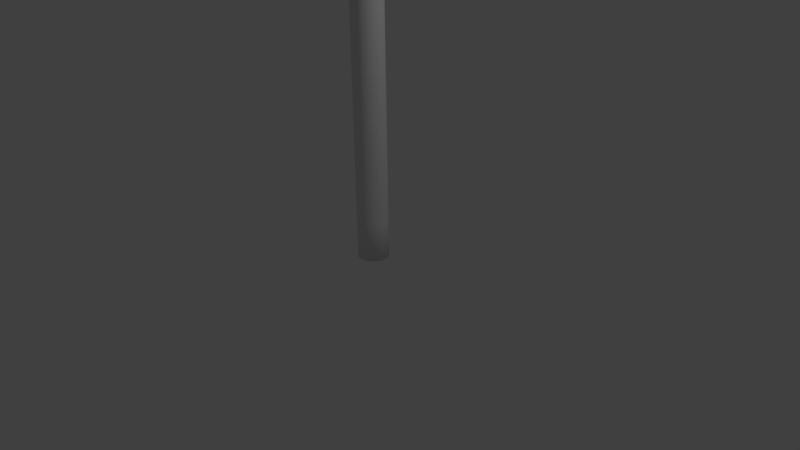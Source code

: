# Source: pipe.blend  (saved by Blender 2.77.0; exported with 4.5.12 LTS)
import bpy
from mathutils import Matrix  # noqa: F401  (used for matrix-valued properties, if any)

bpy.ops.wm.read_factory_settings(use_empty=True)
scene = bpy.context.scene
scene.name = 'Scene'

# ---- collections
col_collection_1 = bpy.data.collections.new('Collection 1'); scene.collection.children.link(col_collection_1)

# ---- world
world_world = bpy.data.worlds.new('World'); scene.world = world_world
world_world.color = (0.05088, 0.05088, 0.05088)
world_world.use_sun_shadow = False
world_world.sun_shadow_jitter_overblur = 0.0
world_world.cycles.sampling_method = 'MANUAL'

# ---- cameras
cam_camera = bpy.data.cameras.new('Camera')
cam_camera.clip_end = 100.0
cam_camera.lens = 35.0
cam_camera.sensor_width = 32.0
cam_camera.sensor_height = 18.0
cam_camera.ortho_scale = 7.314
cam_camera.dof.focus_distance = 0.0
cam_camera.dof.aperture_fstop = 128.0

# ---- lights
light_lamp = bpy.data.lights.new('Lamp', 'POINT')
light_lamp.transmission_factor = 0.0
light_lamp.cutoff_distance = 30.0
light_lamp.energy = 100.0
light_lamp.shadow_buffer_clip_start = 1.001
light_lamp.shadow_soft_size = 0.1
light_lamp.shadow_maximum_resolution = 0.006
light_lamp.use_absolute_resolution = True

# ---- meshes
me_cylinder_001 = bpy.data.meshes.new('Cylinder.001')
me_cylinder_001.from_pydata([(0.0, 1.0, -1.0), (0.3827, 0.9239, -1.0), (0.7071, 0.7071, -1.0), (0.7071, 0.7071, 1.0), (0.9239, 0.3827, -1.0), (0.9239, 0.3827, 1.0), (1.0, -4.371e-08, -1.0), (1.0, -4.371e-08, 1.0), (0.9239, -0.3827, -1.0), (0.9239, -0.3827, 1.0), (0.7071, -0.7071, -1.0), (0.3827, -0.9239, -1.0), (1.51e-07, -1.0, -1.0), (-0.3827, -0.9239, -1.0), (-0.7071, -0.7071, -1.0), (-0.7071, -0.7071, 1.0), (-0.9239, -0.3827, -1.0), (-1.0, 1.192e-08, -1.0), (-1.0, 1.192e-08, 1.0), (-0.9239, 0.3827, -1.0), (-0.7071, 0.7071, -1.0), (-0.7071, 0.7071, 1.0), (-0.3827, 0.9239, -1.0), (0.0, 1.0, 1.0), (0.0, 1.0, 3.0), (0.3827, 0.9239, 1.0), (0.3827, 0.9239, 3.0), (0.9239, 0.3827, 3.0), (1.0, -4.371e-08, 3.0), (0.9239, -0.3827, 3.0), (0.7071, -0.7071, 1.0), (0.7071, -0.7071, 3.0), (0.3827, -0.9239, 1.0), (1.51e-07, -1.0, 1.0), (-0.3827, -0.9239, 1.0), (-0.9239, -0.3827, 1.0), (-0.9239, -0.3827, 3.0), (-0.9239, 0.3827, 1.0), (-0.9239, 0.3827, 3.0), (-0.7071, 0.7071, 3.0), (-0.3827, 0.9239, 1.0), (0.3827, 0.9239, 5.0), (0.7071, 0.7071, 3.0), (0.7071, 0.7071, 5.0), (0.9239, 0.3827, 5.0), (1.0, -4.371e-08, 5.0), (0.9239, -0.3827, 5.0), (0.3827, -0.9239, 3.0), (0.3827, -0.9239, 5.0), (1.51e-07, -1.0, 3.0), (1.51e-07, -1.0, 5.0), (-0.3827, -0.9239, 3.0), (-0.7071, -0.7071, 3.0), (-0.9239, -0.3827, 5.0), (-1.0, 1.192e-08, 3.0), (-0.9239, 0.3827, 5.0), (-0.3827, 0.9239, 3.0), (-0.3827, 0.9239, 5.0), (0.0, 1.0, 5.0), (0.0, 1.0, 7.0), (0.7071, 0.7071, 7.0), (0.9239, -0.3827, 7.0), (0.7071, -0.7071, 5.0), (0.3827, -0.9239, 7.0), (-0.3827, -0.9239, 5.0), (-0.7071, -0.7071, 5.0), (-1.0, 1.192e-08, 5.0), (-1.0, 1.192e-08, 7.0), (-0.9239, 0.3827, 7.0), (-0.7071, 0.7071, 5.0), (0.0, 1.0, 9.0), (0.3827, 0.9239, 7.0), (0.7071, 0.7071, 9.0), (0.9239, 0.3827, 7.0), (0.9239, 0.3827, 9.0), (1.0, -4.371e-08, 7.0), (1.0, -4.371e-08, 9.0), (0.9239, -0.3827, 9.0), (0.7071, -0.7071, 7.0), (0.7071, -0.7071, 9.0), (1.51e-07, -1.0, 7.0), (-0.3827, -0.9239, 7.0), (-0.7071, -0.7071, 7.0), (-0.7071, -0.7071, 9.0), (-0.9239, -0.3827, 7.0), (-0.9239, 0.3827, 9.0), (-0.7071, 0.7071, 7.0), (-0.7071, 0.7071, 9.0), (-0.3827, 0.9239, 7.0), (-0.3827, 0.9239, 9.0), (0.3827, 0.9239, 9.0), (0.7071, 0.7071, 11.0), (0.9239, -0.3827, 11.0), (0.3827, -0.9239, 9.0), (0.3827, -0.9239, 11.0), (1.51e-07, -1.0, 9.0), (-0.3827, -0.9239, 9.0), (-0.3827, -0.9239, 11.0), (-0.7071, -0.7071, 11.0), (-0.9239, -0.3827, 9.0), (-0.9239, -0.3827, 11.0), (-1.0, 1.192e-08, 9.0), (-1.0, 1.192e-08, 11.0), (-0.9239, 0.3827, 11.0), (-0.3827, 0.9239, 11.0), (0.0, 1.0, 11.0), (0.3827, 0.9239, 11.0), (0.3827, 0.9239, 13.0), (0.9239, 0.3827, 11.0), (1.0, -4.371e-08, 11.0), (1.0, -4.371e-08, 13.0), (0.9239, -0.3827, 13.0), (0.7071, -0.7071, 11.0), (0.7071, -0.7071, 13.0), (0.3827, -0.9239, 13.0), (1.51e-07, -1.0, 11.0), (-0.3827, -0.9239, 13.0), (-0.7071, -0.7071, 13.0), (-1.0, 1.192e-08, 13.0), (-0.9239, 0.3827, 13.0), (-0.7071, 0.7071, 11.0), (0.0, 1.0, 13.0), (0.7071, 0.7071, 13.0), (0.7071, 0.7071, 15.0), (0.9239, 0.3827, 13.0), (0.9239, 0.3827, 15.0), (0.3827, -0.9239, 15.0), (1.51e-07, -1.0, 13.0), (1.51e-07, -1.0, 15.0), (-0.7071, -0.7071, 15.0), (-0.9239, -0.3827, 13.0), (-1.0, 1.192e-08, 15.0), (-0.9239, 0.3827, 15.0), (-0.7071, 0.7071, 13.0), (-0.3827, 0.9239, 13.0), (-0.3827, 0.9239, 15.0), (0.0, 1.0, 15.0), (0.3827, 0.9239, 15.0), (1.0, -4.371e-08, 15.0), (0.9239, -0.3827, 15.0), (0.7071, -0.7071, 15.0), (0.7071, -0.7071, 17.0), (-0.3827, -0.9239, 15.0), (-0.9239, -0.3827, 15.0), (-0.7071, 0.7071, 15.0), (-0.7071, 0.7071, 17.0), (-0.3827, 0.9239, 17.0), (0.0, 1.0, 17.0), (0.3827, 0.9239, 17.0), (0.3827, 0.9239, 19.0), (0.7071, 0.7071, 17.0), (0.7071, 0.7071, 19.0), (0.9239, 0.3827, 17.0), (0.9239, 0.3827, 19.0), (1.0, -4.371e-08, 17.0), (1.0, -4.371e-08, 19.0), (0.9239, -0.3827, 17.0), (0.7071, -0.7071, 19.0), (0.3827, -0.9239, 17.0), (1.51e-07, -1.0, 17.0), (-0.3827, -0.9239, 17.0), (-0.3827, -0.9239, 19.0), (-0.7071, -0.7071, 17.0), (-0.9239, -0.3827, 17.0), (-0.9239, -0.3827, 19.0), (-1.0, 1.192e-08, 17.0), (-0.9239, 0.3827, 17.0), (-0.9239, 0.3827, 19.0), (-0.7071, 0.7071, 19.0), (-0.3827, 0.9239, 19.0), (0.0, 1.0, 19.0), (0.7071, 0.7071, 21.0), (0.9239, 0.3827, 21.0), (1.0, -4.371e-08, 21.0), (0.9239, -0.3827, 19.0), (0.9239, -0.3827, 21.0), (0.7071, -0.7071, 21.0), (0.3827, -0.9239, 19.0), (1.51e-07, -1.0, 19.0), (1.51e-07, -1.0, 21.0), (-0.7071, -0.7071, 19.0), (-0.9239, -0.3827, 21.0), (-1.0, 1.192e-08, 19.0), (-1.0, 1.192e-08, 21.0), (-0.7071, 0.7071, 21.0), (-0.3827, 0.9239, 21.0), (0.0, 1.0, 21.0), (0.3827, 0.9239, 21.0), (0.3827, 0.9239, 23.0), (1.0, -4.371e-08, 23.0), (0.7071, -0.7071, 23.0), (0.3827, -0.9239, 21.0), (0.3827, -0.9239, 23.0), (-0.3827, -0.9239, 21.0), (-0.3827, -0.9239, 23.0), (-0.7071, -0.7071, 21.0), (-0.7071, -0.7071, 23.0), (-0.9239, 0.3827, 21.0), (-0.7071, 0.7071, 23.0), (-0.3827, 0.9239, 23.0), (0.0, 1.0, 23.0), (0.0, 1.0, 25.0), (0.3827, 0.9239, 25.0), (0.7071, 0.7071, 23.0), (0.9239, 0.3827, 23.0), (0.9239, 0.3827, 25.0), (1.0, -4.371e-08, 25.0), (0.9239, -0.3827, 23.0), (0.7071, -0.7071, 25.0), (1.51e-07, -1.0, 23.0), (1.51e-07, -1.0, 25.0), (-0.3827, -0.9239, 25.0), (-0.9239, -0.3827, 23.0), (-0.9239, -0.3827, 25.0), (-1.0, 1.192e-08, 23.0), (-0.9239, 0.3827, 23.0), (0.0, 1.0, 27.0), (0.3827, 0.9239, 27.0), (0.7071, 0.7071, 25.0), (0.9239, 0.3827, 27.0), (1.0, -4.371e-08, 27.0), (0.9239, -0.3827, 25.0), (0.3827, -0.9239, 25.0), (0.3827, -0.9239, 27.0), (1.51e-07, -1.0, 27.0), (-0.7071, -0.7071, 25.0), (-1.0, 1.192e-08, 25.0), (-0.9239, 0.3827, 25.0), (-0.7071, 0.7071, 25.0), (-0.7071, 0.7071, 27.0), (-0.3827, 0.9239, 25.0), (0.0, 1.0, 29.0), (0.7071, 0.7071, 27.0), (0.7071, 0.7071, 29.0), (1.0, -4.371e-08, 29.0), (0.9239, -0.3827, 27.0), (0.9239, -0.3827, 29.0), (0.7071, -0.7071, 27.0), (0.7071, -0.7071, 29.0), (-0.3827, -0.9239, 27.0), (-0.3827, -0.9239, 29.0), (-0.7071, -0.7071, 27.0), (-0.9239, -0.3827, 27.0), (-1.0, 1.192e-08, 27.0), (-0.9239, 0.3827, 27.0), (-0.7071, 0.7071, 29.0), (-0.3827, 0.9239, 27.0), (0.3827, 0.9239, 29.0), (0.9239, 0.3827, 29.0), (0.9239, 0.3827, 31.0), (0.9239, -0.3827, 31.0), (0.7071, -0.7071, 31.0), (0.3827, -0.9239, 29.0), (0.3827, -0.9239, 31.0), (1.51e-07, -1.0, 29.0), (1.51e-07, -1.0, 31.0), (-0.7071, -0.7071, 29.0), (-0.7071, -0.7071, 31.0), (-0.9239, -0.3827, 29.0), (-1.0, 1.192e-08, 29.0), (-1.0, 1.192e-08, 31.0), (-0.9239, 0.3827, 29.0), (-0.7071, 0.7071, 31.0), (-0.3827, 0.9239, 29.0), (0.0, 1.0, 31.0), (0.0, 1.0, 33.0), (0.3827, 0.9239, 31.0), (0.3827, 0.9239, 33.0), (0.7071, 0.7071, 31.0), (0.9239, 0.3827, 33.0), (1.0, -4.371e-08, 31.0), (0.7071, -0.7071, 33.0), (0.3827, -0.9239, 33.0), (-0.3827, -0.9239, 31.0), (-0.9239, -0.3827, 31.0), (-0.9239, -0.3827, 33.0), (-0.9239, 0.3827, 31.0), (-0.9239, 0.3827, 33.0), (-0.3827, 0.9239, 31.0), (-0.3827, 0.9239, 33.0), (0.7071, 0.7071, 33.0), (0.7071, 0.7071, 35.0), (0.9239, 0.3827, 35.0), (1.0, -4.371e-08, 33.0), (0.9239, -0.3827, 33.0), (0.9239, -0.3827, 35.0), (0.7071, -0.7071, 35.0), (1.51e-07, -1.0, 33.0), (-0.3827, -0.9239, 33.0), (-0.3827, -0.9239, 35.0), (-0.7071, -0.7071, 33.0), (-1.0, 1.192e-08, 33.0), (-1.0, 1.192e-08, 35.0), (-0.9239, 0.3827, 35.0), (-0.7071, 0.7071, 33.0), (-0.7071, 0.7071, 35.0), (0.0, 1.0, 35.0), (0.3827, 0.9239, 35.0), (0.3827, 0.9239, 37.0), (0.7071, 0.7071, 37.0), (0.9239, 0.3827, 37.0), (1.0, -4.371e-08, 35.0), (0.9239, -0.3827, 37.0), (0.7071, -0.7071, 37.0), (0.3827, -0.9239, 35.0), (1.51e-07, -1.0, 35.0), (1.51e-07, -1.0, 37.0), (-0.3827, -0.9239, 37.0), (-0.7071, -0.7071, 35.0), (-0.7071, -0.7071, 37.0), (-0.9239, -0.3827, 35.0), (-1.0, 1.192e-08, 37.0), (-0.9239, 0.3827, 37.0), (-0.7071, 0.7071, 37.0), (-0.3827, 0.9239, 35.0), (-0.3827, 0.9239, 37.0), (0.0, 1.0, 37.0), (0.0, 1.0, 39.0), (0.3827, 0.9239, 39.0), (0.7071, 0.7071, 39.0), (0.9239, 0.3827, 39.0), (1.0, -4.371e-08, 37.0), (1.0, -4.371e-08, 39.0), (0.9239, -0.3827, 39.0), (0.7071, -0.7071, 39.0), (0.3827, -0.9239, 37.0), (0.3827, -0.9239, 39.0), (1.51e-07, -1.0, 39.0), (-0.3827, -0.9239, 39.0), (-0.7071, -0.7071, 39.0), (-0.9239, -0.3827, 37.0), (-0.9239, -0.3827, 39.0), (-1.0, 1.192e-08, 39.0), (-0.9239, 0.3827, 39.0), (-0.7071, 0.7071, 39.0), (-0.3827, 0.9239, 39.0), (0.3827, 0.9239, 41.0), (-1.947e-06, 1.0, 41.0), (0.7071, 0.7071, 41.0), (0.9239, 0.3827, 41.0), (1.0, -4.371e-08, 41.0), (0.9239, -0.3827, 41.0), (0.7071, -0.7071, 41.0), (0.3827, -0.9239, 41.0), (-1.796e-06, -1.0, 41.0), (-0.3827, -0.9239, 41.0), (-0.7071, -0.7071, 41.0), (-0.9239, -0.3827, 41.0), (-1.0, 1.192e-08, 41.0), (-0.9239, 0.3827, 41.0), (-0.7071, 0.7071, 41.0), (-0.3827, 0.9239, 41.0), (0.3827, 0.9239, 43.0), (1.947e-06, 1.0, 43.0), (0.7071, 0.7071, 43.0), (0.9239, 0.3827, 43.0), (1.0, -4.371e-08, 43.0), (0.9239, -0.3827, 43.0), (0.7071, -0.7071, 43.0), (0.3827, -0.9239, 43.0), (2.098e-06, -1.0, 43.0), (-0.3827, -0.9239, 43.0), (-0.7071, -0.7071, 43.0), (-0.9239, -0.3827, 43.0), (-1.0, 1.192e-08, 43.0), (-0.9239, 0.3827, 43.0), (-0.7071, 0.7071, 43.0), (-0.3827, 0.9239, 43.0), (0.3827, 0.9239, 45.0), (8.761e-06, 1.0, 45.0), (0.7071, 0.7071, 45.0), (0.9239, 0.3827, 45.0), (1.0, -4.371e-08, 45.0), (0.9239, -0.3827, 45.0), (0.7071, -0.7071, 45.0), (0.3827, -0.9239, 45.0), (8.912e-06, -1.0, 45.0), (-0.3827, -0.9239, 45.0), (-0.7071, -0.7071, 45.0), (-0.9239, -0.3827, 45.0), (-1.0, 1.192e-08, 45.0), (-0.9239, 0.3827, 45.0), (-0.7071, 0.7071, 45.0), (-0.3827, 0.9239, 45.0), (0.3827, 0.9239, 47.0), (4.867e-06, 1.0, 47.0), (0.7071, 0.7071, 47.0), (0.9239, 0.3827, 47.0), (1.0, -4.371e-08, 47.0), (0.9239, -0.3827, 47.0), (0.7071, -0.7071, 47.0), (0.3827, -0.9239, 47.0), (5.018e-06, -1.0, 47.0), (-0.3827, -0.9239, 47.0), (-0.7071, -0.7071, 47.0), (-0.9239, -0.3827, 47.0), (-1.0, 1.192e-08, 47.0), (-0.9239, 0.3827, 47.0), (-0.7071, 0.7071, 47.0), (-0.3827, 0.9239, 47.0), (0.3827, 0.9239, 49.0), (9.735e-06, 1.0, 49.0), (0.7071, 0.7071, 49.0), (0.9239, 0.3827, 49.0), (1.0, -4.371e-08, 49.0), (0.9239, -0.3827, 49.0), (0.7071, -0.7071, 49.0), (0.3827, -0.9239, 49.0), (9.886e-06, -1.0, 49.0), (-0.3827, -0.9239, 49.0), (-0.7071, -0.7071, 49.0), (-0.9239, -0.3827, 49.0), (-1.0, 1.192e-08, 49.0), (-0.9239, 0.3827, 49.0), (-0.7071, 0.7071, 49.0), (-0.3827, 0.9239, 49.0), (0.3827, 0.9239, 51.0), (7.788e-06, 1.0, 51.0), (0.7071, 0.7071, 51.0), (0.9239, 0.3827, 51.0), (1.0, -4.371e-08, 51.0), (0.9239, -0.3827, 51.0), (0.7071, -0.7071, 51.0), (0.3827, -0.9239, 51.0), (7.939e-06, -1.0, 51.0), (-0.3827, -0.9239, 51.0), (-0.7071, -0.7071, 51.0), (-0.9239, -0.3827, 51.0), (-1.0, 1.192e-08, 51.0), (-0.9239, 0.3827, 51.0), (-0.7071, 0.7071, 51.0), (-0.3827, 0.9239, 51.0), (0.3827, 0.9239, 53.0), (1.947e-06, 1.0, 53.0), (0.7071, 0.7071, 53.0), (0.9239, 0.3827, 53.0), (1.0, -4.371e-08, 53.0), (0.9239, -0.3827, 53.0), (0.7071, -0.7071, 53.0), (0.3827, -0.9239, 53.0), (2.098e-06, -1.0, 53.0), (-0.3827, -0.9239, 53.0), (-0.7071, -0.7071, 53.0), (-0.9239, -0.3827, 53.0), (-1.0, 1.192e-08, 53.0), (-0.9239, 0.3827, 53.0), (-0.7071, 0.7071, 53.0), (-0.3827, 0.9239, 53.0), (0.3827, 0.9239, 55.0), (1.947e-06, 1.0, 55.0), (0.7071, 0.7071, 55.0), (0.9239, 0.3827, 55.0), (1.0, -4.371e-08, 55.0), (0.9239, -0.3827, 55.0), (0.7071, -0.7071, 55.0), (0.3827, -0.9239, 55.0), (2.098e-06, -1.0, 55.0), (-0.3827, -0.9239, 55.0), (-0.7071, -0.7071, 55.0), (-0.9239, -0.3827, 55.0), (-1.0, 1.192e-08, 55.0), (-0.9239, 0.3827, 55.0), (-0.7071, 0.7071, 55.0), (-0.3827, 0.9239, 55.0), (0.3827, 0.9239, 57.0), (-3.894e-06, 1.0, 57.0), (0.7071, 0.7071, 57.0), (0.9239, 0.3827, 57.0), (1.0, -4.371e-08, 57.0), (0.9239, -0.3827, 57.0), (0.7071, -0.7071, 57.0), (0.3827, -0.9239, 57.0), (-3.743e-06, -1.0, 57.0), (-0.3827, -0.9239, 57.0), (-0.7071, -0.7071, 57.0), (-0.9239, -0.3827, 57.0), (-1.0, 1.192e-08, 57.0), (-0.9239, 0.3827, 57.0), (-0.7071, 0.7071, 57.0), (-0.3827, 0.9239, 57.0), (0.3827, 0.9239, 59.0), (-7.788e-06, 1.0, 59.0), (0.7071, 0.7071, 59.0), (0.9239, 0.3827, 59.0), (1.0, -4.371e-08, 59.0), (0.9239, -0.3827, 59.0), (0.7071, -0.7071, 59.0), (0.3827, -0.9239, 59.0), (-7.637e-06, -1.0, 59.0), (-0.3827, -0.9239, 59.0), (-0.7071, -0.7071, 59.0), (-0.9239, -0.3827, 59.0), (-1.0, 1.192e-08, 59.0), (-0.9239, 0.3827, 59.0), (-0.7071, 0.7071, 59.0), (-0.3827, 0.9239, 59.0), (0.3827, 0.9239, 61.0), (-9.735e-06, 1.0, 61.0), (0.7071, 0.7071, 61.0), (0.9239, 0.3827, 61.0), (1.0, -4.371e-08, 61.0), (0.9239, -0.3827, 61.0), (0.7071, -0.7071, 61.0), (0.3827, -0.9239, 61.0), (-9.584e-06, -1.0, 61.0), (-0.3827, -0.9239, 61.0), (-0.7071, -0.7071, 61.0), (-0.9239, -0.3827, 61.0), (-1.0, 1.192e-08, 61.0), (-0.9239, 0.3827, 61.0), (-0.7071, 0.7071, 61.0), (-0.3827, 0.9239, 61.0), (0.3827, 0.9239, 63.0), (-5.841e-06, 1.0, 63.0), (0.7071, 0.7071, 63.0), (0.9239, 0.3827, 63.0), (1.0, -4.371e-08, 63.0), (0.9239, -0.3827, 63.0), (0.7071, -0.7071, 63.0), (0.3827, -0.9239, 63.0), (-5.69e-06, -1.0, 63.0), (-0.3827, -0.9239, 63.0), (-0.7071, -0.7071, 63.0), (-0.9239, -0.3827, 63.0), (-1.0, 1.192e-08, 63.0), (-0.9239, 0.3827, 63.0), (-0.7071, 0.7071, 63.0), (-0.3827, 0.9239, 63.0)], [], [(0, 23, 25, 1), (1, 25, 3, 2), (2, 3, 5, 4), (4, 5, 7, 6), (6, 7, 9, 8), (8, 9, 30, 10), (10, 30, 32, 11), (11, 32, 33, 12), (12, 33, 34, 13), (13, 34, 15, 14), (14, 15, 35, 16), (16, 35, 18, 17), (17, 18, 37, 19), (19, 37, 21, 20), (20, 21, 40, 22), (22, 40, 23, 0), (0, 1, 2, 4, 6, 8, 10, 11, 12, 13, 14, 16, 17, 19, 20, 22), (23, 24, 26, 25), (25, 26, 42, 3), (3, 42, 27, 5), (5, 27, 28, 7), (7, 28, 29, 9), (9, 29, 31, 30), (30, 31, 47, 32), (32, 47, 49, 33), (33, 49, 51, 34), (34, 51, 52, 15), (15, 52, 36, 35), (35, 36, 54, 18), (18, 54, 38, 37), (37, 38, 39, 21), (21, 39, 56, 40), (40, 56, 24, 23), (24, 58, 41, 26), (26, 41, 43, 42), (42, 43, 44, 27), (27, 44, 45, 28), (28, 45, 46, 29), (29, 46, 62, 31), (31, 62, 48, 47), (47, 48, 50, 49), (49, 50, 64, 51), (51, 64, 65, 52), (52, 65, 53, 36), (36, 53, 66, 54), (54, 66, 55, 38), (38, 55, 69, 39), (39, 69, 57, 56), (56, 57, 58, 24), (58, 59, 71, 41), (41, 71, 60, 43), (43, 60, 73, 44), (44, 73, 75, 45), (45, 75, 61, 46), (46, 61, 78, 62), (62, 78, 63, 48), (48, 63, 80, 50), (50, 80, 81, 64), (64, 81, 82, 65), (65, 82, 84, 53), (53, 84, 67, 66), (66, 67, 68, 55), (55, 68, 86, 69), (69, 86, 88, 57), (57, 88, 59, 58), (59, 70, 90, 71), (71, 90, 72, 60), (60, 72, 74, 73), (73, 74, 76, 75), (75, 76, 77, 61), (61, 77, 79, 78), (78, 79, 93, 63), (63, 93, 95, 80), (80, 95, 96, 81), (81, 96, 83, 82), (82, 83, 99, 84), (84, 99, 101, 67), (67, 101, 85, 68), (68, 85, 87, 86), (86, 87, 89, 88), (88, 89, 70, 59), (70, 105, 106, 90), (90, 106, 91, 72), (72, 91, 108, 74), (74, 108, 109, 76), (76, 109, 92, 77), (77, 92, 112, 79), (79, 112, 94, 93), (93, 94, 115, 95), (95, 115, 97, 96), (96, 97, 98, 83), (83, 98, 100, 99), (99, 100, 102, 101), (101, 102, 103, 85), (85, 103, 120, 87), (87, 120, 104, 89), (89, 104, 105, 70), (105, 121, 107, 106), (106, 107, 122, 91), (91, 122, 124, 108), (108, 124, 110, 109), (109, 110, 111, 92), (92, 111, 113, 112), (112, 113, 114, 94), (94, 114, 127, 115), (115, 127, 116, 97), (97, 116, 117, 98), (98, 117, 130, 100), (100, 130, 118, 102), (102, 118, 119, 103), (103, 119, 133, 120), (120, 133, 134, 104), (104, 134, 121, 105), (121, 136, 137, 107), (107, 137, 123, 122), (122, 123, 125, 124), (124, 125, 138, 110), (110, 138, 139, 111), (111, 139, 140, 113), (113, 140, 126, 114), (114, 126, 128, 127), (127, 128, 142, 116), (116, 142, 129, 117), (117, 129, 143, 130), (130, 143, 131, 118), (118, 131, 132, 119), (119, 132, 144, 133), (133, 144, 135, 134), (134, 135, 136, 121), (136, 147, 148, 137), (137, 148, 150, 123), (123, 150, 152, 125), (125, 152, 154, 138), (138, 154, 156, 139), (139, 156, 141, 140), (140, 141, 158, 126), (126, 158, 159, 128), (128, 159, 160, 142), (142, 160, 162, 129), (129, 162, 163, 143), (143, 163, 165, 131), (131, 165, 166, 132), (132, 166, 145, 144), (144, 145, 146, 135), (135, 146, 147, 136), (147, 170, 149, 148), (148, 149, 151, 150), (150, 151, 153, 152), (152, 153, 155, 154), (154, 155, 174, 156), (156, 174, 157, 141), (141, 157, 177, 158), (158, 177, 178, 159), (159, 178, 161, 160), (160, 161, 180, 162), (162, 180, 164, 163), (163, 164, 182, 165), (165, 182, 167, 166), (166, 167, 168, 145), (145, 168, 169, 146), (146, 169, 170, 147), (170, 186, 187, 149), (149, 187, 171, 151), (151, 171, 172, 153), (153, 172, 173, 155), (155, 173, 175, 174), (174, 175, 176, 157), (157, 176, 191, 177), (177, 191, 179, 178), (178, 179, 193, 161), (161, 193, 195, 180), (180, 195, 181, 164), (164, 181, 183, 182), (182, 183, 197, 167), (167, 197, 184, 168), (168, 184, 185, 169), (169, 185, 186, 170), (186, 200, 188, 187), (187, 188, 203, 171), (171, 203, 204, 172), (172, 204, 189, 173), (173, 189, 207, 175), (175, 207, 190, 176), (176, 190, 192, 191), (191, 192, 209, 179), (179, 209, 194, 193), (193, 194, 196, 195), (195, 196, 212, 181), (181, 212, 214, 183), (183, 214, 215, 197), (197, 215, 198, 184), (184, 198, 199, 185), (185, 199, 200, 186), (200, 201, 202, 188), (188, 202, 218, 203), (203, 218, 205, 204), (204, 205, 206, 189), (189, 206, 221, 207), (207, 221, 208, 190), (190, 208, 222, 192), (192, 222, 210, 209), (209, 210, 211, 194), (194, 211, 225, 196), (196, 225, 213, 212), (212, 213, 226, 214), (214, 226, 227, 215), (215, 227, 228, 198), (198, 228, 230, 199), (199, 230, 201, 200), (201, 216, 217, 202), (202, 217, 232, 218), (218, 232, 219, 205), (205, 219, 220, 206), (206, 220, 235, 221), (221, 235, 237, 208), (208, 237, 223, 222), (222, 223, 224, 210), (210, 224, 239, 211), (211, 239, 241, 225), (225, 241, 242, 213), (213, 242, 243, 226), (226, 243, 244, 227), (227, 244, 229, 228), (228, 229, 246, 230), (230, 246, 216, 201), (216, 231, 247, 217), (217, 247, 233, 232), (232, 233, 248, 219), (219, 248, 234, 220), (220, 234, 236, 235), (235, 236, 238, 237), (237, 238, 252, 223), (223, 252, 254, 224), (224, 254, 240, 239), (239, 240, 256, 241), (241, 256, 258, 242), (242, 258, 259, 243), (243, 259, 261, 244), (244, 261, 245, 229), (229, 245, 263, 246), (246, 263, 231, 216), (231, 264, 266, 247), (247, 266, 268, 233), (233, 268, 249, 248), (248, 249, 270, 234), (234, 270, 250, 236), (236, 250, 251, 238), (238, 251, 253, 252), (252, 253, 255, 254), (254, 255, 273, 240), (240, 273, 257, 256), (256, 257, 274, 258), (258, 274, 260, 259), (259, 260, 276, 261), (261, 276, 262, 245), (245, 262, 278, 263), (263, 278, 264, 231), (264, 265, 267, 266), (266, 267, 280, 268), (268, 280, 269, 249), (249, 269, 283, 270), (270, 283, 284, 250), (250, 284, 271, 251), (251, 271, 272, 253), (253, 272, 287, 255), (255, 287, 288, 273), (273, 288, 290, 257), (257, 290, 275, 274), (274, 275, 291, 260), (260, 291, 277, 276), (276, 277, 294, 262), (262, 294, 279, 278), (278, 279, 265, 264), (265, 296, 297, 267), (267, 297, 281, 280), (280, 281, 282, 269), (269, 282, 301, 283), (283, 301, 285, 284), (284, 285, 286, 271), (271, 286, 304, 272), (272, 304, 305, 287), (287, 305, 289, 288), (288, 289, 308, 290), (290, 308, 310, 275), (275, 310, 292, 291), (291, 292, 293, 277), (277, 293, 295, 294), (294, 295, 314, 279), (279, 314, 296, 265), (296, 316, 298, 297), (297, 298, 299, 281), (281, 299, 300, 282), (282, 300, 321, 301), (301, 321, 302, 285), (285, 302, 303, 286), (286, 303, 325, 304), (304, 325, 306, 305), (305, 306, 307, 289), (289, 307, 309, 308), (308, 309, 330, 310), (310, 330, 311, 292), (292, 311, 312, 293), (293, 312, 313, 295), (295, 313, 315, 314), (314, 315, 316, 296), (316, 317, 318, 298), (298, 318, 319, 299), (299, 319, 320, 300), (300, 320, 322, 321), (321, 322, 323, 302), (302, 323, 324, 303), (303, 324, 326, 325), (325, 326, 327, 306), (306, 327, 328, 307), (307, 328, 329, 309), (309, 329, 331, 330), (330, 331, 332, 311), (311, 332, 333, 312), (312, 333, 334, 313), (324, 323, 341, 342), (313, 334, 335, 315), (315, 335, 317, 316), (351, 350, 366, 367), (318, 317, 337, 336), (332, 331, 347, 348), (326, 324, 342, 343), (333, 332, 348, 349), (319, 318, 336, 338), (334, 333, 349, 350), (327, 326, 343, 344), (320, 319, 338, 339), (335, 334, 350, 351), (328, 327, 344, 345), (322, 320, 339, 340), (317, 335, 351, 337), (329, 328, 345, 346), (331, 329, 346, 347), (323, 322, 340, 341), (365, 364, 380, 381), (344, 343, 359, 360), (336, 337, 353, 352), (337, 351, 367, 353), (345, 344, 360, 361), (338, 336, 352, 354), (346, 345, 361, 362), (339, 338, 354, 355), (347, 346, 362, 363), (340, 339, 355, 356), (348, 347, 363, 364), (341, 340, 356, 357), (349, 348, 364, 365), (342, 341, 357, 358), (350, 349, 365, 366), (343, 342, 358, 359), (371, 370, 386, 387), (358, 357, 373, 374), (366, 365, 381, 382), (359, 358, 374, 375), (367, 366, 382, 383), (360, 359, 375, 376), (352, 353, 369, 368), (353, 367, 383, 369), (361, 360, 376, 377), (354, 352, 368, 370), (362, 361, 377, 378), (355, 354, 370, 371), (363, 362, 378, 379), (356, 355, 371, 372), (364, 363, 379, 380), (357, 356, 372, 373), (388, 387, 403, 404), (379, 378, 394, 395), (372, 371, 387, 388), (380, 379, 395, 396), (373, 372, 388, 389), (381, 380, 396, 397), (374, 373, 389, 390), (382, 381, 397, 398), (375, 374, 390, 391), (383, 382, 398, 399), (376, 375, 391, 392), (368, 369, 385, 384), (369, 383, 399, 385), (377, 376, 392, 393), (370, 368, 384, 386), (378, 377, 393, 394), (404, 403, 419, 420), (396, 395, 411, 412), (389, 388, 404, 405), (397, 396, 412, 413), (390, 389, 405, 406), (398, 397, 413, 414), (391, 390, 406, 407), (399, 398, 414, 415), (392, 391, 407, 408), (384, 385, 401, 400), (385, 399, 415, 401), (393, 392, 408, 409), (386, 384, 400, 402), (394, 393, 409, 410), (387, 386, 402, 403), (395, 394, 410, 411), (420, 419, 435, 436), (412, 411, 427, 428), (405, 404, 420, 421), (413, 412, 428, 429), (406, 405, 421, 422), (414, 413, 429, 430), (407, 406, 422, 423), (415, 414, 430, 431), (408, 407, 423, 424), (400, 401, 417, 416), (401, 415, 431, 417), (409, 408, 424, 425), (402, 400, 416, 418), (410, 409, 425, 426), (403, 402, 418, 419), (411, 410, 426, 427), (443, 442, 458, 459), (428, 427, 443, 444), (421, 420, 436, 437), (429, 428, 444, 445), (422, 421, 437, 438), (430, 429, 445, 446), (423, 422, 438, 439), (431, 430, 446, 447), (424, 423, 439, 440), (416, 417, 433, 432), (417, 431, 447, 433), (425, 424, 440, 441), (418, 416, 432, 434), (426, 425, 441, 442), (419, 418, 434, 435), (427, 426, 442, 443), (448, 449, 465, 464), (436, 435, 451, 452), (444, 443, 459, 460), (437, 436, 452, 453), (445, 444, 460, 461), (438, 437, 453, 454), (446, 445, 461, 462), (439, 438, 454, 455), (447, 446, 462, 463), (440, 439, 455, 456), (432, 433, 449, 448), (433, 447, 463, 449), (441, 440, 456, 457), (434, 432, 448, 450), (442, 441, 457, 458), (435, 434, 450, 451), (470, 469, 485, 486), (449, 463, 479, 465), (457, 456, 472, 473), (450, 448, 464, 466), (458, 457, 473, 474), (451, 450, 466, 467), (459, 458, 474, 475), (452, 451, 467, 468), (460, 459, 475, 476), (453, 452, 468, 469), (461, 460, 476, 477), (454, 453, 469, 470), (462, 461, 477, 478), (455, 454, 470, 471), (463, 462, 478, 479), (456, 455, 471, 472), (491, 490, 506, 507), (478, 477, 493, 494), (471, 470, 486, 487), (479, 478, 494, 495), (472, 471, 487, 488), (464, 465, 481, 480), (465, 479, 495, 481), (473, 472, 488, 489), (466, 464, 480, 482), (474, 473, 489, 490), (467, 466, 482, 483), (475, 474, 490, 491), (468, 467, 483, 484), (476, 475, 491, 492), (469, 468, 484, 485), (477, 476, 492, 493), (496, 497, 513, 512), (484, 483, 499, 500), (492, 491, 507, 508), (485, 484, 500, 501), (493, 492, 508, 509), (486, 485, 501, 502), (494, 493, 509, 510), (487, 486, 502, 503), (495, 494, 510, 511), (488, 487, 503, 504), (480, 481, 497, 496), (481, 495, 511, 497), (489, 488, 504, 505), (482, 480, 496, 498), (490, 489, 505, 506), (483, 482, 498, 499), (512, 513, 527, 526, 525, 524, 523, 522, 521, 520, 519, 518, 517, 516, 515, 514), (497, 511, 527, 513), (505, 504, 520, 521), (498, 496, 512, 514), (506, 505, 521, 522), (499, 498, 514, 515), (507, 506, 522, 523), (500, 499, 515, 516), (508, 507, 523, 524), (501, 500, 516, 517), (509, 508, 524, 525), (502, 501, 517, 518), (510, 509, 525, 526), (503, 502, 518, 519), (511, 510, 526, 527), (504, 503, 519, 520)])
me_cylinder_001.polygons.foreach_set('use_smooth', [1, 1, 1, 1, 1, 1, 1, 1, 1, 1, 1, 1, 1, 1, 1, 1, 0, 1, 1, 1, 1, 1, 1, 1, 1, 1, 1, 1, 1, 1, 1, 1, 1, 1, 1, 1, 1, 1, 1, 1, 1, 1, 1, 1, 1, 1, 1, 1, 1, 1, 1, 1, 1, 1, 1, 1, 1, 1, 1, 1, 1, 1, 1, 1, 1, 1, 1, 1, 1, 1, 1, 1, 1, 1, 1, 1, 1, 1, 1, 1, 1, 1, 1, 1, 1, 1, 1, 1, 1, 1, 1, 1, 1, 1, 1, 1, 1, 1, 1, 1, 1, 1, 1, 1, 1, 1, 1, 1, 1, 1, 1, 1, 1, 1, 1, 1, 1, 1, 1, 1, 1, 1, 1, 1, 1, 1, 1, 1, 1, 1, 1, 1, 1, 1, 1, 1, 1, 1, 1, 1, 1, 1, 1, 1, 1, 1, 1, 1, 1, 1, 1, 1, 1, 1, 1, 1, 1, 1, 1, 1, 1, 1, 1, 1, 1, 1, 1, 1, 1, 1, 1, 1, 1, 1, 1, 1, 1, 1, 1, 1, 1, 1, 1, 1, 1, 1, 1, 1, 1, 1, 1, 1, 1, 1, 1, 1, 1, 1, 1, 1, 1, 1, 1, 1, 1, 1, 1, 1, 1, 1, 1, 1, 1, 1, 1, 1, 1, 1, 1, 1, 1, 1, 1, 1, 1, 1, 1, 1, 1, 1, 1, 1, 1, 1, 1, 1, 1, 1, 1, 1, 1, 1, 1, 1, 1, 1, 1, 1, 1, 1, 1, 1, 1, 1, 1, 1, 1, 1, 1, 1, 1, 1, 1, 1, 1, 1, 1, 1, 1, 1, 1, 1, 1, 1, 1, 1, 1, 1, 1, 1, 1, 1, 1, 1, 1, 1, 1, 1, 1, 1, 1, 1, 1, 1, 1, 1, 1, 1, 1, 1, 1, 1, 1, 1, 1, 1, 1, 1, 1, 1, 1, 1, 1, 1, 1, 1, 1, 1, 1, 1, 1, 1, 1, 1, 1, 1, 1, 1, 1, 1, 1, 1, 1, 1, 1, 1, 1, 1, 1, 1, 1, 1, 1, 1, 1, 1, 1, 1, 1, 1, 1, 1, 1, 1, 1, 1, 1, 1, 1, 1, 1, 1, 1, 1, 1, 1, 1, 1, 1, 1, 1, 1, 1, 1, 1, 1, 1, 1, 1, 1, 1, 1, 1, 1, 1, 1, 1, 1, 1, 1, 1, 1, 1, 1, 1, 1, 1, 1, 1, 1, 1, 1, 1, 1, 1, 1, 1, 1, 1, 1, 1, 1, 1, 1, 1, 1, 1, 1, 1, 1, 1, 1, 1, 1, 1, 1, 1, 1, 1, 1, 1, 1, 1, 1, 1, 1, 1, 1, 1, 1, 1, 1, 1, 1, 1, 1, 1, 1, 1, 1, 1, 1, 1, 1, 1, 1, 1, 1, 1, 1, 1, 1, 1, 1, 1, 1, 1, 1, 1, 1, 1, 1, 1, 1, 1, 1, 1, 1, 1, 1, 1, 1, 1, 1, 1, 1, 1, 1, 1, 1, 1, 1, 1, 1, 1, 1, 1, 1, 0, 1, 1, 1, 1, 1, 1, 1, 1, 1, 1, 1, 1, 1, 1, 1])
_uv = me_cylinder_001.uv_layers.new(name='UVMap')
_uv.uv.foreach_set('vector', [1.0, 0.375, 1.0, 0.625, 0.9375, 0.625, 0.9375, 0.375, 0.9375, 0.375, 0.9375, 0.625, 0.875, 0.625, 0.875, 0.375, 0.875, 0.375, 0.875, 0.625, 0.8125, 0.625, 0.8125, 0.375, 0.8125, 0.375, 0.8125, 0.625, 0.75, 0.625, 0.75, 0.375, 0.75, 0.375, 0.75, 0.625, 0.6875, 0.625, 0.6875, 0.375, 0.6875, 0.375, 0.6875, 0.625, 0.625, 0.625, 0.625, 0.375, 0.625, 0.375, 0.625, 0.625, 0.5625, 0.625, 0.5625, 0.375, 0.5625, 0.375, 0.5625, 0.625, 0.5, 0.625, 0.5, 0.375, 0.5, 0.375, 0.5, 0.625, 0.4375, 0.625, 0.4375, 0.375, 0.4375, 0.375, 0.4375, 0.625, 0.375, 0.625, 0.375, 0.375, 0.375, 0.375, 0.375, 0.625, 0.3125, 0.625, 0.3125, 0.375, 0.3125, 0.375, 0.3125, 0.625, 0.25, 0.625, 0.25, 0.375, 0.25, 0.375, 0.25, 0.625, 0.1875, 0.625, 0.1875, 0.375, 0.1875, 0.375, 0.1875, 0.625, 0.125, 0.625, 0.125, 0.375, 0.125, 0.375, 0.125, 0.625, 0.0625, 0.625, 0.0625, 0.375, 0.0625, 0.375, 0.0625, 0.625, 0.0, 0.625, 2.98e-08, 0.375, 1.0, 0.375, 0.9375, 0.375, 0.875, 0.375, 0.8125, 0.375, 0.75, 0.375, 0.6875, 0.375, 0.625, 0.375, 0.5625, 0.375, 0.5, 0.375, 0.4375, 0.375, 1.375, 0.375, 1.312, 0.375, 1.25, 0.375, 1.188, 0.375, 1.125, 0.375, 1.062, 0.375, 1.0, 0.625, 1.0, 0.875, 0.9375, 0.875, 0.9375, 0.625, 0.9375, 0.625, 0.9375, 0.875, 0.875, 0.875, 0.875, 0.625, 0.875, 0.625, 0.875, 0.875, 0.8125, 0.875, 0.8125, 0.625, 0.8125, 0.625, 0.8125, 0.875, 0.75, 0.875, 0.75, 0.625, 0.75, 0.625, 0.75, 0.875, 0.6875, 0.875, 0.6875, 0.625, 0.6875, 0.625, 0.6875, 0.875, 0.625, 0.875, 0.625, 0.625, 0.625, 0.625, 0.625, 0.875, 0.5625, 0.875, 0.5625, 0.625, 0.5625, 0.625, 0.5625, 0.875, 0.5, 0.875, 0.5, 0.625, 0.5, 0.625, 0.5, 0.875, 0.4375, 0.875, 0.4375, 0.625, 0.4375, 0.625, 0.4375, 0.875, 0.375, 0.875, 0.375, 0.625, 0.375, 0.625, 0.375, 0.875, 0.3125, 0.875, 0.3125, 0.625, 0.3125, 0.625, 0.3125, 0.875, 0.25, 0.875, 0.25, 0.625, 0.25, 0.625, 0.25, 0.875, 0.1875, 0.875, 0.1875, 0.625, 0.1875, 0.625, 0.1875, 0.875, 0.125, 0.875, 0.125, 0.625, 0.125, 0.625, 0.125, 0.875, 0.0625, 0.875, 0.0625, 0.625, 1.062, 0.625, 1.062, 0.875, 1.0, 0.875, 1.0, 0.625, 1.0, 0.875, 1.0, 1.125, 0.9375, 1.125, 0.9375, 0.875, 0.9375, 0.875, 0.9375, 1.125, 0.875, 1.125, 0.875, 0.875, 0.875, 0.875, 0.875, 1.125, 0.8125, 1.125, 0.8125, 0.875, 0.8125, 0.875, 0.8125, 1.125, 0.75, 1.125, 0.75, 0.875, 0.75, 0.875, 0.75, 1.125, 0.6875, 1.125, 0.6875, 0.875, 0.6875, 0.875, 0.6875, 1.125, 0.625, 1.125, 0.625, 0.875, 0.625, 0.875, 0.625, 1.125, 0.5625, 1.125, 0.5625, 0.875, 0.5625, 0.875, 0.5625, 1.125, 0.5, 1.125, 0.5, 0.875, 0.5, 0.875, 0.5, 1.125, 0.4375, 1.125, 0.4375, 0.875, 0.4375, 0.875, 0.4375, 1.125, 0.375, 1.125, 0.375, 0.875, 0.375, 0.875, 0.375, 1.125, 0.3125, 1.125, 0.3125, 0.875, 0.3125, 0.875, 0.3125, 1.125, 0.25, 1.125, 0.25, 0.875, 0.25, 0.875, 0.25, 1.125, 0.1875, 1.125, 0.1875, 0.875, 0.1875, 0.875, 0.1875, 1.125, 0.125, 1.125, 0.125, 0.875, 0.125, 0.875, 0.125, 1.125, 0.0625, 1.125, 0.0625, 0.875, 1.062, 0.875, 1.062, 1.125, 1.0, 1.125, 1.0, 0.875, 1.0, 1.125, 1.0, 1.375, 0.9375, 1.375, 0.9375, 1.125, 0.9375, 1.125, 0.9375, 1.375, 0.875, 1.375, 0.875, 1.125, 0.875, 1.125, 0.875, 1.375, 0.8125, 1.375, 0.8125, 1.125, 0.8125, 1.125, 0.8125, 1.375, 0.75, 1.375, 0.75, 1.125, 0.75, 1.125, 0.75, 1.375, 0.6875, 1.375, 0.6875, 1.125, 0.6875, 1.125, 0.6875, 1.375, 0.625, 1.375, 0.625, 1.125, 0.625, 1.125, 0.625, 1.375, 0.5625, 1.375, 0.5625, 1.125, 0.5625, 1.125, 0.5625, 1.375, 0.5, 1.375, 0.5, 1.125, 0.5, 1.125, 0.5, 1.375, 0.4375, 1.375, 0.4375, 1.125, 0.4375, 1.125, 0.4375, 1.375, 0.375, 1.375, 0.375, 1.125, 0.375, 1.125, 0.375, 1.375, 0.3125, 1.375, 0.3125, 1.125, 0.3125, 1.125, 0.3125, 1.375, 0.25, 1.375, 0.25, 1.125, 0.25, 1.125, 0.25, 1.375, 0.1875, 1.375, 0.1875, 1.125, 0.1875, 1.125, 0.1875, 1.375, 0.125, 1.375, 0.125, 1.125, 0.125, 1.125, 0.125, 1.375, 0.0625, 1.375, 0.0625, 1.125, 1.062, 1.125, 1.062, 1.375, 1.0, 1.375, 1.0, 1.125, 1.0, 1.375, 1.0, 1.625, 0.9375, 1.625, 0.9375, 1.375, 0.9375, 1.375, 0.9375, 1.625, 0.875, 1.625, 0.875, 1.375, 0.875, 1.375, 0.875, 1.625, 0.8125, 1.625, 0.8125, 1.375, 0.8125, 1.375, 0.8125, 1.625, 0.75, 1.625, 0.75, 1.375, 0.75, 1.375, 0.75, 1.625, 0.6875, 1.625, 0.6875, 1.375, 0.6875, 1.375, 0.6875, 1.625, 0.625, 1.625, 0.625, 1.375, 0.625, 1.375, 0.625, 1.625, 0.5625, 1.625, 0.5625, 1.375, 0.5625, 1.375, 0.5625, 1.625, 0.5, 1.625, 0.5, 1.375, 0.5, 1.375, 0.5, 1.625, 0.4375, 1.625, 0.4375, 1.375, 0.4375, 1.375, 0.4375, 1.625, 0.375, 1.625, 0.375, 1.375, 0.375, 1.375, 0.375, 1.625, 0.3125, 1.625, 0.3125, 1.375, 0.3125, 1.375, 0.3125, 1.625, 0.25, 1.625, 0.25, 1.375, 0.25, 1.375, 0.25, 1.625, 0.1875, 1.625, 0.1875, 1.375, 0.1875, 1.375, 0.1875, 1.625, 0.125, 1.625, 0.125, 1.375, 0.125, 1.375, 0.125, 1.625, 0.0625, 1.625, 0.0625, 1.375, 1.062, 1.375, 1.062, 1.625, 1.0, 1.625, 1.0, 1.375, 1.0, 1.625, 1.0, 1.875, 0.9375, 1.875, 0.9375, 1.625, 0.9375, 1.625, 0.9375, 1.875, 0.875, 1.875, 0.875, 1.625, 0.875, 1.625, 0.875, 1.875, 0.8125, 1.875, 0.8125, 1.625, 0.8125, 1.625, 0.8125, 1.875, 0.75, 1.875, 0.75, 1.625, 0.75, 1.625, 0.75, 1.875, 0.6875, 1.875, 0.6875, 1.625, 0.6875, 1.625, 0.6875, 1.875, 0.625, 1.875, 0.625, 1.625, 0.625, 1.625, 0.625, 1.875, 0.5625, 1.875, 0.5625, 1.625, 0.5625, 1.625, 0.5625, 1.875, 0.5, 1.875, 0.5, 1.625, 0.5, 1.625, 0.5, 1.875, 0.4375, 1.875, 0.4375, 1.625, 0.4375, 1.625, 0.4375, 1.875, 0.375, 1.875, 0.375, 1.625, 0.375, 1.625, 0.375, 1.875, 0.3125, 1.875, 0.3125, 1.625, 0.3125, 1.625, 0.3125, 1.875, 0.25, 1.875, 0.25, 1.625, 0.25, 1.625, 0.25, 1.875, 0.1875, 1.875, 0.1875, 1.625, 0.1875, 1.625, 0.1875, 1.875, 0.125, 1.875, 0.125, 1.625, 0.125, 1.625, 0.125, 1.875, 0.0625, 1.875, 0.0625, 1.625, 1.062, 1.625, 1.062, 1.875, 1.0, 1.875, 1.0, 1.625, 1.0, 1.875, 1.0, 2.125, 0.9375, 2.125, 0.9375, 1.875, 0.9375, 1.875, 0.9375, 2.125, 0.875, 2.125, 0.875, 1.875, 0.875, 1.875, 0.875, 2.125, 0.8125, 2.125, 0.8125, 1.875, 0.8125, 1.875, 0.8125, 2.125, 0.75, 2.125, 0.75, 1.875, 0.75, 1.875, 0.75, 2.125, 0.6875, 2.125, 0.6875, 1.875, 0.6875, 1.875, 0.6875, 2.125, 0.625, 2.125, 0.625, 1.875, 0.625, 1.875, 0.625, 2.125, 0.5625, 2.125, 0.5625, 1.875, 0.5625, 1.875, 0.5625, 2.125, 0.5, 2.125, 0.5, 1.875, 0.5, 1.875, 0.5, 2.125, 0.4375, 2.125, 0.4375, 1.875, 0.4375, 1.875, 0.4375, 2.125, 0.375, 2.125, 0.375, 1.875, 0.375, 1.875, 0.375, 2.125, 0.3125, 2.125, 0.3125, 1.875, 0.3125, 1.875, 0.3125, 2.125, 0.25, 2.125, 0.25, 1.875, 0.25, 1.875, 0.25, 2.125, 0.1875, 2.125, 0.1875, 1.875, 0.1875, 1.875, 0.1875, 2.125, 0.125, 2.125, 0.125, 1.875, 0.125, 1.875, 0.125, 2.125, 0.0625, 2.125, 0.0625, 1.875, 1.062, 1.875, 1.062, 2.125, 1.0, 2.125, 1.0, 1.875, 1.0, 2.125, 1.0, 2.375, 0.9375, 2.375, 0.9375, 2.125, 0.9375, 2.125, 0.9375, 2.375, 0.875, 2.375, 0.875, 2.125, 0.875, 2.125, 0.875, 2.375, 0.8125, 2.375, 0.8125, 2.125, 0.8125, 2.125, 0.8125, 2.375, 0.75, 2.375, 0.75, 2.125, 0.75, 2.125, 0.75, 2.375, 0.6875, 2.375, 0.6875, 2.125, 0.6875, 2.125, 0.6875, 2.375, 0.625, 2.375, 0.625, 2.125, 0.625, 2.125, 0.625, 2.375, 0.5625, 2.375, 0.5625, 2.125, 0.5625, 2.125, 0.5625, 2.375, 0.5, 2.375, 0.5, 2.125, 0.5, 2.125, 0.5, 2.375, 0.4375, 2.375, 0.4375, 2.125, 0.4375, 2.125, 0.4375, 2.375, 0.375, 2.375, 0.375, 2.125, 0.375, 2.125, 0.375, 2.375, 0.3125, 2.375, 0.3125, 2.125, 0.3125, 2.125, 0.3125, 2.375, 0.25, 2.375, 0.25, 2.125, 0.25, 2.125, 0.25, 2.375, 0.1875, 2.375, 0.1875, 2.125, 0.1875, 2.125, 0.1875, 2.375, 0.125, 2.375, 0.125, 2.125, 0.125, 2.125, 0.125, 2.375, 0.0625, 2.375, 0.0625, 2.125, 1.062, 2.125, 1.062, 2.375, 1.0, 2.375, 1.0, 2.125, 1.0, 2.375, 1.0, 2.625, 0.9375, 2.625, 0.9375, 2.375, 0.9375, 2.375, 0.9375, 2.625, 0.875, 2.625, 0.875, 2.375, 0.875, 2.375, 0.875, 2.625, 0.8125, 2.625, 0.8125, 2.375, 0.8125, 2.375, 0.8125, 2.625, 0.75, 2.625, 0.75, 2.375, 0.75, 2.375, 0.75, 2.625, 0.6875, 2.625, 0.6875, 2.375, 0.6875, 2.375, 0.6875, 2.625, 0.625, 2.625, 0.625, 2.375, 0.625, 2.375, 0.625, 2.625, 0.5625, 2.625, 0.5625, 2.375, 0.5625, 2.375, 0.5625, 2.625, 0.5, 2.625, 0.5, 2.375, 0.5, 2.375, 0.5, 2.625, 0.4375, 2.625, 0.4375, 2.375, 0.4375, 2.375, 0.4375, 2.625, 0.375, 2.625, 0.375, 2.375, 0.375, 2.375, 0.375, 2.625, 0.3125, 2.625, 0.3125, 2.375, 0.3125, 2.375, 0.3125, 2.625, 0.25, 2.625, 0.25, 2.375, 0.25, 2.375, 0.25, 2.625, 0.1875, 2.625, 0.1875, 2.375, 0.1875, 2.375, 0.1875, 2.625, 0.125, 2.625, 0.125, 2.375, 0.125, 2.375, 0.125, 2.625, 0.0625, 2.625, 0.0625, 2.375, 1.062, 2.375, 1.062, 2.625, 1.0, 2.625, 1.0, 2.375, 1.0, 2.625, 1.0, 2.875, 0.9375, 2.875, 0.9375, 2.625, 0.9375, 2.625, 0.9375, 2.875, 0.875, 2.875, 0.875, 2.625, 0.875, 2.625, 0.875, 2.875, 0.8125, 2.875, 0.8125, 2.625, 0.8125, 2.625, 0.8125, 2.875, 0.75, 2.875, 0.75, 2.625, 0.75, 2.625, 0.75, 2.875, 0.6875, 2.875, 0.6875, 2.625, 0.6875, 2.625, 0.6875, 2.875, 0.625, 2.875, 0.625, 2.625, 0.625, 2.625, 0.625, 2.875, 0.5625, 2.875, 0.5625, 2.625, 0.5625, 2.625, 0.5625, 2.875, 0.5, 2.875, 0.5, 2.625, 0.5, 2.625, 0.5, 2.875, 0.4375, 2.875, 0.4375, 2.625, 0.4375, 2.625, 0.4375, 2.875, 0.375, 2.875, 0.375, 2.625, 0.375, 2.625, 0.375, 2.875, 0.3125, 2.875, 0.3125, 2.625, 0.3125, 2.625, 0.3125, 2.875, 0.25, 2.875, 0.25, 2.625, 0.25, 2.625, 0.25, 2.875, 0.1875, 2.875, 0.1875, 2.625, 0.1875, 2.625, 0.1875, 2.875, 0.125, 2.875, 0.125, 2.625, 0.125, 2.625, 0.125, 2.875, 0.0625, 2.875, 0.0625, 2.625, 1.062, 2.625, 1.062, 2.875, 1.0, 2.875, 1.0, 2.625, 1.0, 2.875, 1.0, 3.125, 0.9375, 3.125, 0.9375, 2.875, 0.9375, 2.875, 0.9375, 3.125, 0.875, 3.125, 0.875, 2.875, 0.875, 2.875, 0.875, 3.125, 0.8125, 3.125, 0.8125, 2.875, 0.8125, 2.875, 0.8125, 3.125, 0.75, 3.125, 0.75, 2.875, 0.75, 2.875, 0.75, 3.125, 0.6875, 3.125, 0.6875, 2.875, 0.6875, 2.875, 0.6875, 3.125, 0.625, 3.125, 0.625, 2.875, 0.625, 2.875, 0.625, 3.125, 0.5625, 3.125, 0.5625, 2.875, 0.5625, 2.875, 0.5625, 3.125, 0.5, 3.125, 0.5, 2.875, 0.5, 2.875, 0.5, 3.125, 0.4375, 3.125, 0.4375, 2.875, 0.4375, 2.875, 0.4375, 3.125, 0.375, 3.125, 0.375, 2.875, 0.375, 2.875, 0.375, 3.125, 0.3125, 3.125, 0.3125, 2.875, 0.3125, 2.875, 0.3125, 3.125, 0.25, 3.125, 0.25, 2.875, 0.25, 2.875, 0.25, 3.125, 0.1875, 3.125, 0.1875, 2.875, 0.1875, 2.875, 0.1875, 3.125, 0.125, 3.125, 0.125, 2.875, 0.125, 2.875, 0.125, 3.125, 0.0625, 3.125, 0.0625, 2.875, 1.062, 2.875, 1.062, 3.125, 1.0, 3.125, 1.0, 2.875, 1.0, 3.125, 1.0, 3.375, 0.9375, 3.375, 0.9375, 3.125, 0.9375, 3.125, 0.9375, 3.375, 0.875, 3.375, 0.875, 3.125, 0.875, 3.125, 0.875, 3.375, 0.8125, 3.375, 0.8125, 3.125, 0.8125, 3.125, 0.8125, 3.375, 0.75, 3.375, 0.75, 3.125, 0.75, 3.125, 0.75, 3.375, 0.6875, 3.375, 0.6875, 3.125, 0.6875, 3.125, 0.6875, 3.375, 0.625, 3.375, 0.625, 3.125, 0.625, 3.125, 0.625, 3.375, 0.5625, 3.375, 0.5625, 3.125, 0.5625, 3.125, 0.5625, 3.375, 0.5, 3.375, 0.5, 3.125, 0.5, 3.125, 0.5, 3.375, 0.4375, 3.375, 0.4375, 3.125, 0.4375, 3.125, 0.4375, 3.375, 0.375, 3.375, 0.375, 3.125, 0.375, 3.125, 0.375, 3.375, 0.3125, 3.375, 0.3125, 3.125, 0.3125, 3.125, 0.3125, 3.375, 0.25, 3.375, 0.25, 3.125, 0.25, 3.125, 0.25, 3.375, 0.1875, 3.375, 0.1875, 3.125, 0.1875, 3.125, 0.1875, 3.375, 0.125, 3.375, 0.125, 3.125, 0.125, 3.125, 0.125, 3.375, 0.0625, 3.375, 0.0625, 3.125, 1.062, 3.125, 1.062, 3.375, 1.0, 3.375, 1.0, 3.125, 1.0, 3.375, 1.0, 3.625, 0.9375, 3.625, 0.9375, 3.375, 0.9375, 3.375, 0.9375, 3.625, 0.875, 3.625, 0.875, 3.375, 0.875, 3.375, 0.875, 3.625, 0.8125, 3.625, 0.8125, 3.375, 0.8125, 3.375, 0.8125, 3.625, 0.75, 3.625, 0.75, 3.375, 0.75, 3.375, 0.75, 3.625, 0.6875, 3.625, 0.6875, 3.375, 0.6875, 3.375, 0.6875, 3.625, 0.625, 3.625, 0.625, 3.375, 0.625, 3.375, 0.625, 3.625, 0.5625, 3.625, 0.5625, 3.375, 0.5625, 3.375, 0.5625, 3.625, 0.5, 3.625, 0.5, 3.375, 0.5, 3.375, 0.5, 3.625, 0.4375, 3.625, 0.4375, 3.375, 0.4375, 3.375, 0.4375, 3.625, 0.375, 3.625, 0.375, 3.375, 0.375, 3.375, 0.375, 3.625, 0.3125, 3.625, 0.3125, 3.375, 0.3125, 3.375, 0.3125, 3.625, 0.25, 3.625, 0.25, 3.375, 0.25, 3.375, 0.25, 3.625, 0.1875, 3.625, 0.1875, 3.375, 0.1875, 3.375, 0.1875, 3.625, 0.125, 3.625, 0.125, 3.375, 0.125, 3.375, 0.125, 3.625, 0.0625, 3.625, 0.0625, 3.375, 1.062, 3.375, 1.062, 3.625, 1.0, 3.625, 1.0, 3.375, 1.0, 3.625, 1.0, 3.875, 0.9375, 3.875, 0.9375, 3.625, 0.9375, 3.625, 0.9375, 3.875, 0.875, 3.875, 0.875, 3.625, 0.875, 3.625, 0.875, 3.875, 0.8125, 3.875, 0.8125, 3.625, 0.8125, 3.625, 0.8125, 3.875, 0.75, 3.875, 0.75, 3.625, 0.75, 3.625, 0.75, 3.875, 0.6875, 3.875, 0.6875, 3.625, 0.6875, 3.625, 0.6875, 3.875, 0.625, 3.875, 0.625, 3.625, 0.625, 3.625, 0.625, 3.875, 0.5625, 3.875, 0.5625, 3.625, 0.5625, 3.625, 0.5625, 3.875, 0.5, 3.875, 0.5, 3.625, 0.5, 3.625, 0.5, 3.875, 0.4375, 3.875, 0.4375, 3.625, 0.4375, 3.625, 0.4375, 3.875, 0.375, 3.875, 0.375, 3.625, 0.375, 3.625, 0.375, 3.875, 0.3125, 3.875, 0.3125, 3.625, 0.3125, 3.625, 0.3125, 3.875, 0.25, 3.875, 0.25, 3.625, 0.25, 3.625, 0.25, 3.875, 0.1875, 3.875, 0.1875, 3.625, 0.1875, 3.625, 0.1875, 3.875, 0.125, 3.875, 0.125, 3.625, 0.125, 3.625, 0.125, 3.875, 0.0625, 3.875, 0.0625, 3.625, 1.062, 3.625, 1.062, 3.875, 1.0, 3.875, 1.0, 3.625, 1.0, 3.875, 1.0, 4.125, 0.9375, 4.125, 0.9375, 3.875, 0.9375, 3.875, 0.9375, 4.125, 0.875, 4.125, 0.875, 3.875, 0.875, 3.875, 0.875, 4.125, 0.8125, 4.125, 0.8125, 3.875, 0.8125, 3.875, 0.8125, 4.125, 0.75, 4.125, 0.75, 3.875, 0.75, 3.875, 0.75, 4.125, 0.6875, 4.125, 0.6875, 3.875, 0.6875, 3.875, 0.6875, 4.125, 0.625, 4.125, 0.625, 3.875, 0.625, 3.875, 0.625, 4.125, 0.5625, 4.125, 0.5625, 3.875, 0.5625, 3.875, 0.5625, 4.125, 0.5, 4.125, 0.5, 3.875, 0.5, 3.875, 0.5, 4.125, 0.4375, 4.125, 0.4375, 3.875, 0.4375, 3.875, 0.4375, 4.125, 0.375, 4.125, 0.375, 3.875, 0.375, 3.875, 0.375, 4.125, 0.3125, 4.125, 0.3125, 3.875, 0.3125, 3.875, 0.3125, 4.125, 0.25, 4.125, 0.25, 3.875, 0.25, 3.875, 0.25, 4.125, 0.1875, 4.125, 0.1875, 3.875, 0.1875, 3.875, 0.1875, 4.125, 0.125, 4.125, 0.125, 3.875, 0.125, 3.875, 0.125, 4.125, 0.0625, 4.125, 0.0625, 3.875, 1.062, 3.875, 1.062, 4.125, 1.0, 4.125, 1.0, 3.875, 1.0, 4.125, 1.0, 4.375, 0.9375, 4.375, 0.9375, 4.125, 0.9375, 4.125, 0.9375, 4.375, 0.875, 4.375, 0.875, 4.125, 0.875, 4.125, 0.875, 4.375, 0.8125, 4.375, 0.8125, 4.125, 0.8125, 4.125, 0.8125, 4.375, 0.75, 4.375, 0.75, 4.125, 0.75, 4.125, 0.75, 4.375, 0.6875, 4.375, 0.6875, 4.125, 0.6875, 4.125, 0.6875, 4.375, 0.625, 4.375, 0.625, 4.125, 0.625, 4.125, 0.625, 4.375, 0.5625, 4.375, 0.5625, 4.125, 0.5625, 4.125, 0.5625, 4.375, 0.5, 4.375, 0.5, 4.125, 0.5, 4.125, 0.5, 4.375, 0.4375, 4.375, 0.4375, 4.125, 0.4375, 4.125, 0.4375, 4.375, 0.375, 4.375, 0.375, 4.125, 0.375, 4.125, 0.375, 4.375, 0.3125, 4.375, 0.3125, 4.125, 0.3125, 4.125, 0.3125, 4.375, 0.25, 4.375, 0.25, 4.125, 0.25, 4.125, 0.25, 4.375, 0.1875, 4.375, 0.1875, 4.125, 0.1875, 4.125, 0.1875, 4.375, 0.125, 4.375, 0.125, 4.125, 0.125, 4.125, 0.125, 4.375, 0.0625, 4.375, 0.0625, 4.125, 1.062, 4.125, 1.062, 4.375, 1.0, 4.375, 1.0, 4.125, 1.0, 4.375, 1.0, 4.625, 0.9375, 4.625, 0.9375, 4.375, 0.9375, 4.375, 0.9375, 4.625, 0.875, 4.625, 0.875, 4.375, 0.875, 4.375, 0.875, 4.625, 0.8125, 4.625, 0.8125, 4.375, 0.8125, 4.375, 0.8125, 4.625, 0.75, 4.625, 0.75, 4.375, 0.75, 4.375, 0.75, 4.625, 0.6875, 4.625, 0.6875, 4.375, 0.6875, 4.375, 0.6875, 4.625, 0.625, 4.625, 0.625, 4.375, 0.625, 4.375, 0.625, 4.625, 0.5625, 4.625, 0.5625, 4.375, 0.5625, 4.375, 0.5625, 4.625, 0.5, 4.625, 0.5, 4.375, 0.5, 4.375, 0.5, 4.625, 0.4375, 4.625, 0.4375, 4.375, 0.4375, 4.375, 0.4375, 4.625, 0.375, 4.625, 0.375, 4.375, 0.375, 4.375, 0.375, 4.625, 0.3125, 4.625, 0.3125, 4.375, 0.3125, 4.375, 0.3125, 4.625, 0.25, 4.625, 0.25, 4.375, 0.25, 4.375, 0.25, 4.625, 0.1875, 4.625, 0.1875, 4.375, 0.1875, 4.375, 0.1875, 4.625, 0.125, 4.625, 0.125, 4.375, 0.125, 4.375, 0.125, 4.625, 0.0625, 4.625, 0.0625, 4.375, 1.062, 4.375, 1.062, 4.625, 1.0, 4.625, 1.0, 4.375, 1.0, 4.625, 1.0, 4.875, 0.9375, 4.875, 0.9375, 4.625, 0.9375, 4.625, 0.9375, 4.875, 0.875, 4.875, 0.875, 4.625, 0.875, 4.625, 0.875, 4.875, 0.8125, 4.875, 0.8125, 4.625, 0.8125, 4.625, 0.8125, 4.875, 0.75, 4.875, 0.75, 4.625, 0.75, 4.625, 0.75, 4.875, 0.6875, 4.875, 0.6875, 4.625, 0.6875, 4.625, 0.6875, 4.875, 0.625, 4.875, 0.625, 4.625, 0.625, 4.625, 0.625, 4.875, 0.5625, 4.875, 0.5625, 4.625, 0.5625, 4.625, 0.5625, 4.875, 0.5, 4.875, 0.5, 4.625, 0.5, 4.625, 0.5, 4.875, 0.4375, 4.875, 0.4375, 4.625, 0.4375, 4.625, 0.4375, 4.875, 0.375, 4.875, 0.375, 4.625, 0.375, 4.625, 0.375, 4.875, 0.3125, 4.875, 0.3125, 4.625, 0.3125, 4.625, 0.3125, 4.875, 0.25, 4.875, 0.25, 4.625, 0.25, 4.625, 0.25, 4.875, 0.1875, 4.875, 0.1875, 4.625, 0.1875, 4.625, 0.1875, 4.875, 0.125, 4.875, 0.125, 4.625, 0.125, 4.625, 0.125, 4.875, 0.0625, 4.875, 0.0625, 4.625, 1.062, 4.625, 1.062, 4.875, 1.0, 4.875, 1.0, 4.625, 1.0, 4.875, 1.0, 5.125, 0.9375, 5.125, 0.9375, 4.875, 0.9375, 4.875, 0.9375, 5.125, 0.875, 5.125, 0.875, 4.875, 0.875, 4.875, 0.875, 5.125, 0.8125, 5.125, 0.8125, 4.875, 0.8125, 4.875, 0.8125, 5.125, 0.75, 5.125, 0.75, 4.875, 0.75, 4.875, 0.75, 5.125, 0.6875, 5.125, 0.6875, 4.875, 0.6875, 4.875, 0.6875, 5.125, 0.625, 5.125, 0.625, 4.875, 0.625, 4.875, 0.625, 5.125, 0.5625, 5.125, 0.5625, 4.875, 0.5625, 4.875, 0.5625, 5.125, 0.5, 5.125, 0.5, 4.875, 0.5, 4.875, 0.5, 5.125, 0.4375, 5.125, 0.4375, 4.875, 0.4375, 4.875, 0.4375, 5.125, 0.375, 5.125, 0.375, 4.875, 0.375, 4.875, 0.375, 5.125, 0.3125, 5.125, 0.3125, 4.875, 0.3125, 4.875, 0.3125, 5.125, 0.25, 5.125, 0.25, 4.875, 0.25, 4.875, 0.25, 5.125, 0.1875, 5.125, 0.1875, 4.875, 0.1875, 4.875, 0.1875, 5.125, 0.125, 5.125, 0.125, 4.875, 0.125, 4.875, 0.125, 5.125, 0.0625, 5.125, 0.0625, 4.875, 1.062, 4.875, 1.062, 5.125, 1.0, 5.125, 1.0, 4.875, 1.0, 5.125, 1.0, 5.375, 0.9375, 5.375, 0.9375, 5.125, 0.9375, 5.125, 0.9375, 5.375, 0.875, 5.375, 0.875, 5.125, 0.875, 5.125, 0.875, 5.375, 0.8125, 5.375, 0.8125, 5.125, 0.8125, 5.125, 0.8125, 5.375, 0.75, 5.375, 0.75, 5.125, 0.75, 5.125, 0.75, 5.375, 0.6875, 5.375, 0.6875, 5.125, 0.6875, 5.125, 0.6875, 5.375, 0.625, 5.375, 0.625, 5.125, 0.625, 5.125, 0.625, 5.375, 0.5625, 5.375, 0.5625, 5.125, 0.5625, 5.125, 0.5625, 5.375, 0.5, 5.375, 0.5, 5.125, 0.5, 5.125, 0.5, 5.375, 0.4375, 5.375, 0.4375, 5.125, 0.4375, 5.125, 0.4375, 5.375, 0.375, 5.375, 0.375, 5.125, 0.375, 5.125, 0.375, 5.375, 0.3125, 5.375, 0.3125, 5.125, 0.3125, 5.125, 0.3125, 5.375, 0.25, 5.375, 0.25, 5.125, 0.25, 5.125, 0.25, 5.375, 0.1875, 5.375, 0.1875, 5.125, 0.1875, 5.125, 0.1875, 5.375, 0.125, 5.375, 0.125, 5.125, 0.625, 5.375, 0.6875, 5.375, 0.6875, 5.625, 0.625, 5.625, 0.125, 5.125, 0.125, 5.375, 0.0625, 5.375, 0.0625, 5.125, 1.062, 5.125, 1.062, 5.375, 1.0, 5.375, 1.0, 5.125, 0.0625, 5.625, 0.125, 5.625, 0.125, 5.875, 0.0625, 5.875, 0.9375, 5.375, 1.0, 5.375, 1.0, 5.625, 0.9375, 5.625, 0.25, 5.375, 0.3125, 5.375, 0.3125, 5.625, 0.25, 5.625, 0.5625, 5.375, 0.625, 5.375, 0.625, 5.625, 0.5625, 5.625, 0.1875, 5.375, 0.25, 5.375, 0.25, 5.625, 0.1875, 5.625, 0.875, 5.375, 0.9375, 5.375, 0.9375, 5.625, 0.875, 5.625, 0.125, 5.375, 0.1875, 5.375, 0.1875, 5.625, 0.125, 5.625, 0.5, 5.375, 0.5625, 5.375, 0.5625, 5.625, 0.5, 5.625, 0.8125, 5.375, 0.875, 5.375, 0.875, 5.625, 0.8125, 5.625, 0.0625, 5.375, 0.125, 5.375, 0.125, 5.625, 0.0625, 5.625, 0.4375, 5.375, 0.5, 5.375, 0.5, 5.625, 0.4375, 5.625, 0.75, 5.375, 0.8125, 5.375, 0.8125, 5.625, 0.75, 5.625, 1.0, 5.375, 1.062, 5.375, 1.062, 5.625, 1.0, 5.625, 0.375, 5.375, 0.4375, 5.375, 0.4375, 5.625, 0.375, 5.625, 0.3125, 5.375, 0.375, 5.375, 0.375, 5.625, 0.3125, 5.625, 0.6875, 5.375, 0.75, 5.375, 0.75, 5.625, 0.6875, 5.625, 0.1875, 5.875, 0.25, 5.875, 0.25, 6.125, 0.1875, 6.125, 0.5, 5.625, 0.5625, 5.625, 0.5625, 5.875, 0.5, 5.875, 0.9375, 5.625, 1.0, 5.625, 1.0, 5.875, 0.9375, 5.875, 1.0, 5.625, 1.062, 5.625, 1.062, 5.875, 1.0, 5.875, 0.4375, 5.625, 0.5, 5.625, 0.5, 5.875, 0.4375, 5.875, 0.875, 5.625, 0.9375, 5.625, 0.9375, 5.875, 0.875, 5.875, 0.375, 5.625, 0.4375, 5.625, 0.4375, 5.875, 0.375, 5.875, 0.8125, 5.625, 0.875, 5.625, 0.875, 5.875, 0.8125, 5.875, 0.3125, 5.625, 0.375, 5.625, 0.375, 5.875, 0.3125, 5.875, 0.75, 5.625, 0.8125, 5.625, 0.8125, 5.875, 0.75, 5.875, 0.25, 5.625, 0.3125, 5.625, 0.3125, 5.875, 0.25, 5.875, 0.6875, 5.625, 0.75, 5.625, 0.75, 5.875, 0.6875, 5.875, 0.1875, 5.625, 0.25, 5.625, 0.25, 5.875, 0.1875, 5.875, 0.625, 5.625, 0.6875, 5.625, 0.6875, 5.875, 0.625, 5.875, 0.125, 5.625, 0.1875, 5.625, 0.1875, 5.875, 0.125, 5.875, 0.5625, 5.625, 0.625, 5.625, 0.625, 5.875, 0.5625, 5.875, 0.8125, 6.125, 0.875, 6.125, 0.875, 6.375, 0.8125, 6.375, 0.625, 5.875, 0.6875, 5.875, 0.6875, 6.125, 0.625, 6.125, 0.125, 5.875, 0.1875, 5.875, 0.1875, 6.125, 0.125, 6.125, 0.5625, 5.875, 0.625, 5.875, 0.625, 6.125, 0.5625, 6.125, 0.0625, 5.875, 0.125, 5.875, 0.125, 6.125, 0.0625, 6.125, 0.5, 5.875, 0.5625, 5.875, 0.5625, 6.125, 0.5, 6.125, 0.9375, 5.875, 1.0, 5.875, 1.0, 6.125, 0.9375, 6.125, 1.0, 5.875, 1.062, 5.875, 1.062, 6.125, 1.0, 6.125, 0.4375, 5.875, 0.5, 5.875, 0.5, 6.125, 0.4375, 6.125, 0.875, 5.875, 0.9375, 5.875, 0.9375, 6.125, 0.875, 6.125, 0.375, 5.875, 0.4375, 5.875, 0.4375, 6.125, 0.375, 6.125, 0.8125, 5.875, 0.875, 5.875, 0.875, 6.125, 0.8125, 6.125, 0.3125, 5.875, 0.375, 5.875, 0.375, 6.125, 0.3125, 6.125, 0.75, 5.875, 0.8125, 5.875, 0.8125, 6.125, 0.75, 6.125, 0.25, 5.875, 0.3125, 5.875, 0.3125, 6.125, 0.25, 6.125, 0.6875, 5.875, 0.75, 5.875, 0.75, 6.125, 0.6875, 6.125, 0.75, 6.375, 0.8125, 6.375, 0.8125, 6.625, 0.75, 6.625, 0.3125, 6.125, 0.375, 6.125, 0.375, 6.375, 0.3125, 6.375, 0.75, 6.125, 0.8125, 6.125, 0.8125, 6.375, 0.75, 6.375, 0.25, 6.125, 0.3125, 6.125, 0.3125, 6.375, 0.25, 6.375, 0.6875, 6.125, 0.75, 6.125, 0.75, 6.375, 0.6875, 6.375, 0.1875, 6.125, 0.25, 6.125, 0.25, 6.375, 0.1875, 6.375, 0.625, 6.125, 0.6875, 6.125, 0.6875, 6.375, 0.625, 6.375, 0.125, 6.125, 0.1875, 6.125, 0.1875, 6.375, 0.125, 6.375, 0.5625, 6.125, 0.625, 6.125, 0.625, 6.375, 0.5625, 6.375, 0.0625, 6.125, 0.125, 6.125, 0.125, 6.375, 0.0625, 6.375, 0.5, 6.125, 0.5625, 6.125, 0.5625, 6.375, 0.5, 6.375, 0.9375, 6.125, 1.0, 6.125, 1.0, 6.375, 0.9375, 6.375, 1.0, 6.125, 1.062, 6.125, 1.062, 6.375, 1.0, 6.375, 0.4375, 6.125, 0.5, 6.125, 0.5, 6.375, 0.4375, 6.375, 0.875, 6.125, 0.9375, 6.125, 0.9375, 6.375, 0.875, 6.375, 0.375, 6.125, 0.4375, 6.125, 0.4375, 6.375, 0.375, 6.375, 0.75, 6.625, 0.8125, 6.625, 0.8125, 6.875, 0.75, 6.875, 0.25, 6.375, 0.3125, 6.375, 0.3125, 6.625, 0.25, 6.625, 0.6875, 6.375, 0.75, 6.375, 0.75, 6.625, 0.6875, 6.625, 0.1875, 6.375, 0.25, 6.375, 0.25, 6.625, 0.1875, 6.625, 0.625, 6.375, 0.6875, 6.375, 0.6875, 6.625, 0.625, 6.625, 0.125, 6.375, 0.1875, 6.375, 0.1875, 6.625, 0.125, 6.625, 0.5625, 6.375, 0.625, 6.375, 0.625, 6.625, 0.5625, 6.625, 0.0625, 6.375, 0.125, 6.375, 0.125, 6.625, 0.0625, 6.625, 0.5, 6.375, 0.5625, 6.375, 0.5625, 6.625, 0.5, 6.625, 0.9375, 6.375, 1.0, 6.375, 1.0, 6.625, 0.9375, 6.625, 1.0, 6.375, 1.062, 6.375, 1.062, 6.625, 1.0, 6.625, 0.4375, 6.375, 0.5, 6.375, 0.5, 6.625, 0.4375, 6.625, 0.875, 6.375, 0.9375, 6.375, 0.9375, 6.625, 0.875, 6.625, 0.375, 6.375, 0.4375, 6.375, 0.4375, 6.625, 0.375, 6.625, 0.8125, 6.375, 0.875, 6.375, 0.875, 6.625, 0.8125, 6.625, 0.3125, 6.375, 0.375, 6.375, 0.375, 6.625, 0.3125, 6.625, 0.75, 6.875, 0.8125, 6.875, 0.8125, 7.125, 0.75, 7.125, 0.25, 6.625, 0.3125, 6.625, 0.3125, 6.875, 0.25, 6.875, 0.6875, 6.625, 0.75, 6.625, 0.75, 6.875, 0.6875, 6.875, 0.1875, 6.625, 0.25, 6.625, 0.25, 6.875, 0.1875, 6.875, 0.625, 6.625, 0.6875, 6.625, 0.6875, 6.875, 0.625, 6.875, 0.125, 6.625, 0.1875, 6.625, 0.1875, 6.875, 0.125, 6.875, 0.5625, 6.625, 0.625, 6.625, 0.625, 6.875, 0.5625, 6.875, 0.0625, 6.625, 0.125, 6.625, 0.125, 6.875, 0.0625, 6.875, 0.5, 6.625, 0.5625, 6.625, 0.5625, 6.875, 0.5, 6.875, 0.9375, 6.625, 1.0, 6.625, 1.0, 6.875, 0.9375, 6.875, 1.0, 6.625, 1.062, 6.625, 1.062, 6.875, 1.0, 6.875, 0.4375, 6.625, 0.5, 6.625, 0.5, 6.875, 0.4375, 6.875, 0.875, 6.625, 0.9375, 6.625, 0.9375, 6.875, 0.875, 6.875, 0.375, 6.625, 0.4375, 6.625, 0.4375, 6.875, 0.375, 6.875, 0.8125, 6.625, 0.875, 6.625, 0.875, 6.875, 0.8125, 6.875, 0.3125, 6.625, 0.375, 6.625, 0.375, 6.875, 0.3125, 6.875, 0.3125, 7.125, 0.375, 7.125, 0.375, 7.375, 0.3125, 7.375, 0.25, 6.875, 0.3125, 6.875, 0.3125, 7.125, 0.25, 7.125, 0.6875, 6.875, 0.75, 6.875, 0.75, 7.125, 0.6875, 7.125, 0.1875, 6.875, 0.25, 6.875, 0.25, 7.125, 0.1875, 7.125, 0.625, 6.875, 0.6875, 6.875, 0.6875, 7.125, 0.625, 7.125, 0.125, 6.875, 0.1875, 6.875, 0.1875, 7.125, 0.125, 7.125, 0.5625, 6.875, 0.625, 6.875, 0.625, 7.125, 0.5625, 7.125, 0.0625, 6.875, 0.125, 6.875, 0.125, 7.125, 0.0625, 7.125, 0.5, 6.875, 0.5625, 6.875, 0.5625, 7.125, 0.5, 7.125, 0.9375, 6.875, 1.0, 6.875, 1.0, 7.125, 0.9375, 7.125, 1.0, 6.875, 1.062, 6.875, 1.062, 7.125, 1.0, 7.125, 0.4375, 6.875, 0.5, 6.875, 0.5, 7.125, 0.4375, 7.125, 0.875, 6.875, 0.9375, 6.875, 0.9375, 7.125, 0.875, 7.125, 0.375, 6.875, 0.4375, 6.875, 0.4375, 7.125, 0.375, 7.125, 0.8125, 6.875, 0.875, 6.875, 0.875, 7.125, 0.8125, 7.125, 0.3125, 6.875, 0.375, 6.875, 0.375, 7.125, 0.3125, 7.125, 0.9375, 7.375, 1.0, 7.375, 1.0, 7.625, 0.9375, 7.625, 0.75, 7.125, 0.8125, 7.125, 0.8125, 7.375, 0.75, 7.375, 0.25, 7.125, 0.3125, 7.125, 0.3125, 7.375, 0.25, 7.375, 0.6875, 7.125, 0.75, 7.125, 0.75, 7.375, 0.6875, 7.375, 0.1875, 7.125, 0.25, 7.125, 0.25, 7.375, 0.1875, 7.375, 0.625, 7.125, 0.6875, 7.125, 0.6875, 7.375, 0.625, 7.375, 0.125, 7.125, 0.1875, 7.125, 0.1875, 7.375, 0.125, 7.375, 0.5625, 7.125, 0.625, 7.125, 0.625, 7.375, 0.5625, 7.375, 0.0625, 7.125, 0.125, 7.125, 0.125, 7.375, 0.0625, 7.375, 0.5, 7.125, 0.5625, 7.125, 0.5625, 7.375, 0.5, 7.375, 0.9375, 7.125, 1.0, 7.125, 1.0, 7.375, 0.9375, 7.375, 1.0, 7.125, 1.062, 7.125, 1.062, 7.375, 1.0, 7.375, 0.4375, 7.125, 0.5, 7.125, 0.5, 7.375, 0.4375, 7.375, 0.875, 7.125, 0.9375, 7.125, 0.9375, 7.375, 0.875, 7.375, 0.375, 7.125, 0.4375, 7.125, 0.4375, 7.375, 0.375, 7.375, 0.8125, 7.125, 0.875, 7.125, 0.875, 7.375, 0.8125, 7.375, 0.625, 7.625, 0.6875, 7.625, 0.6875, 7.875, 0.625, 7.875, 1.0, 7.375, 1.062, 7.375, 1.062, 7.625, 1.0, 7.625, 0.4375, 7.375, 0.5, 7.375, 0.5, 7.625, 0.4375, 7.625, 0.875, 7.375, 0.9375, 7.375, 0.9375, 7.625, 0.875, 7.625, 0.375, 7.375, 0.4375, 7.375, 0.4375, 7.625, 0.375, 7.625, 0.8125, 7.375, 0.875, 7.375, 0.875, 7.625, 0.8125, 7.625, 0.3125, 7.375, 0.375, 7.375, 0.375, 7.625, 0.3125, 7.625, 0.75, 7.375, 0.8125, 7.375, 0.8125, 7.625, 0.75, 7.625, 0.25, 7.375, 0.3125, 7.375, 0.3125, 7.625, 0.25, 7.625, 0.6875, 7.375, 0.75, 7.375, 0.75, 7.625, 0.6875, 7.625, 0.1875, 7.375, 0.25, 7.375, 0.25, 7.625, 0.1875, 7.625, 0.625, 7.375, 0.6875, 7.375, 0.6875, 7.625, 0.625, 7.625, 0.125, 7.375, 0.1875, 7.375, 0.1875, 7.625, 0.125, 7.625, 0.5625, 7.375, 0.625, 7.375, 0.625, 7.625, 0.5625, 7.625, 0.0625, 7.375, 0.125, 7.375, 0.125, 7.625, 0.0625, 7.625, 0.5, 7.375, 0.5625, 7.375, 0.5625, 7.625, 0.5, 7.625, 0.3125, 7.875, 0.375, 7.875, 0.375, 8.125, 0.3125, 8.125, 0.125, 7.625, 0.1875, 7.625, 0.1875, 7.875, 0.125, 7.875, 0.5625, 7.625, 0.625, 7.625, 0.625, 7.875, 0.5625, 7.875, 0.0625, 7.625, 0.125, 7.625, 0.125, 7.875, 0.0625, 7.875, 0.5, 7.625, 0.5625, 7.625, 0.5625, 7.875, 0.5, 7.875, 0.9375, 7.625, 1.0, 7.625, 1.0, 7.875, 0.9375, 7.875, 1.0, 7.625, 1.062, 7.625, 1.062, 7.875, 1.0, 7.875, 0.4375, 7.625, 0.5, 7.625, 0.5, 7.875, 0.4375, 7.875, 0.875, 7.625, 0.9375, 7.625, 0.9375, 7.875, 0.875, 7.875, 0.375, 7.625, 0.4375, 7.625, 0.4375, 7.875, 0.375, 7.875, 0.8125, 7.625, 0.875, 7.625, 0.875, 7.875, 0.8125, 7.875, 0.3125, 7.625, 0.375, 7.625, 0.375, 7.875, 0.3125, 7.875, 0.75, 7.625, 0.8125, 7.625, 0.8125, 7.875, 0.75, 7.875, 0.25, 7.625, 0.3125, 7.625, 0.3125, 7.875, 0.25, 7.875, 0.6875, 7.625, 0.75, 7.625, 0.75, 7.875, 0.6875, 7.875, 0.1875, 7.625, 0.25, 7.625, 0.25, 7.875, 0.1875, 7.875, 0.9375, 8.125, 1.0, 8.125, 1.0, 8.375, 0.9375, 8.375, 0.75, 7.875, 0.8125, 7.875, 0.8125, 8.125, 0.75, 8.125, 0.25, 7.875, 0.3125, 7.875, 0.3125, 8.125, 0.25, 8.125, 0.6875, 7.875, 0.75, 7.875, 0.75, 8.125, 0.6875, 8.125, 0.1875, 7.875, 0.25, 7.875, 0.25, 8.125, 0.1875, 8.125, 0.625, 7.875, 0.6875, 7.875, 0.6875, 8.125, 0.625, 8.125, 0.125, 7.875, 0.1875, 7.875, 0.1875, 8.125, 0.125, 8.125, 0.5625, 7.875, 0.625, 7.875, 0.625, 8.125, 0.5625, 8.125, 0.0625, 7.875, 0.125, 7.875, 0.125, 8.125, 0.0625, 8.125, 0.5, 7.875, 0.5625, 7.875, 0.5625, 8.125, 0.5, 8.125, 0.9375, 7.875, 1.0, 7.875, 1.0, 8.125, 0.9375, 8.125, 2.384e-07, 7.875, 0.0625, 7.875, 0.0625, 8.125, 5.066e-07, 8.125, 0.4375, 7.875, 0.5, 7.875, 0.5, 8.125, 0.4375, 8.125, 0.875, 7.875, 0.9375, 7.875, 0.9375, 8.125, 0.875, 8.125, 0.375, 7.875, 0.4375, 7.875, 0.4375, 8.125, 0.375, 8.125, 0.8125, 7.875, 0.875, 7.875, 0.875, 8.125, 0.8125, 8.125, 0.9375, 8.375, 1.0, 8.375, 1.062, 8.375, 1.125, 8.375, 1.187, 8.375, 1.25, 8.375, 1.312, 8.375, 1.375, 8.375, 1.437, 8.375, 0.5, 8.375, 0.5625, 8.375, 0.625, 8.375, 0.6875, 8.375, 0.75, 8.375, 0.8125, 8.375, 0.875, 8.375, 1.0, 8.125, 1.062, 8.125, 1.062, 8.375, 1.0, 8.375, 0.4375, 8.125, 0.5, 8.125, 0.5, 8.375, 0.4375, 8.375, 0.875, 8.125, 0.9375, 8.125, 0.9375, 8.375, 0.875, 8.375, 0.375, 8.125, 0.4375, 8.125, 0.4375, 8.375, 0.375, 8.375, 0.8125, 8.125, 0.875, 8.125, 0.875, 8.375, 0.8125, 8.375, 0.3125, 8.125, 0.375, 8.125, 0.375, 8.375, 0.3125, 8.375, 0.75, 8.125, 0.8125, 8.125, 0.8125, 8.375, 0.75, 8.375, 0.25, 8.125, 0.3125, 8.125, 0.3125, 8.375, 0.25, 8.375, 0.6875, 8.125, 0.75, 8.125, 0.75, 8.375, 0.6875, 8.375, 0.1875, 8.125, 0.25, 8.125, 0.25, 8.375, 0.1875, 8.375, 0.625, 8.125, 0.6875, 8.125, 0.6875, 8.375, 0.625, 8.375, 0.125, 8.125, 0.1875, 8.125, 0.1875, 8.375, 0.125, 8.375, 0.5625, 8.125, 0.625, 8.125, 0.625, 8.375, 0.5625, 8.375, 0.0625, 8.125, 0.125, 8.125, 0.125, 8.375, 0.0625, 8.375, 0.5, 8.125, 0.5625, 8.125, 0.5625, 8.375, 0.5, 8.375])
me_cylinder_001.use_remesh_preserve_volume = False
me_cylinder_001.use_remesh_preserve_attributes = False
me_cylinder_001.use_mirror_vertex_groups = False
me_cylinder_001.update()
arm_armature = bpy.data.armatures.new('Armature')  # bones are not reproduced

# ---- objects
ob_armature = bpy.data.objects.new('Armature', arm_armature)
ob_cylinder = bpy.data.objects.new('Cylinder', me_cylinder_001)
ob_lamp = bpy.data.objects.new('Lamp', light_lamp)
ob_camera = bpy.data.objects.new('Camera', cam_camera)

# ---- transforms, parenting, visibility, modifiers, constraints
ob_armature.location = (0.0, 0.0, 0.0)
ob_armature.show_in_front = True
ob_armature.lineart.crease_threshold = 0.0
ob_cylinder.parent = ob_armature
ob_cylinder.location = (0.0, 0.0, 0.2494)
ob_cylinder.scale = (0.2, 0.2, 0.25)
ob_cylinder.lineart.crease_threshold = 0.0
_vg = ob_cylinder.vertex_groups.new(name='Bone')
for _i, _w in zip([0, 1, 2, 3, 4, 5, 6, 7, 8, 9, 10, 11, 12, 13, 14, 15, 16, 17, 18, 19, 20, 21, 22, 23, 24, 25, 26, 27, 28, 29, 30, 31, 32, 33, 34, 35, 36, 37, 38, 39, 40, 42, 47, 49, 51, 52, 54, 56], [0.9986, 0.9986, 0.9987, 0.9814, 0.9987, 0.9814, 0.9987, 0.9814, 0.9986, 0.9814, 0.9986, 0.9987, 0.9986, 0.9986, 0.9987, 0.9814, 0.9987, 0.9987, 0.9814, 0.9986, 0.9986, 0.9814, 0.9987, 0.9814, 0.5, 0.9814, 0.5, 0.5, 0.5, 0.5, 0.9814, 0.5, 0.9814, 0.9814, 0.9814, 0.9814, 0.5, 0.9814, 0.5, 0.5, 0.9814, 0.5, 0.5, 0.5, 0.5, 0.5, 0.5, 0.5]): _vg.add([_i], _w, 'REPLACE')
_vg = ob_cylinder.vertex_groups.new(name='Bone.001')
for _i, _w in zip([24, 26, 27, 28, 29, 31, 36, 38, 39, 41, 42, 43, 44, 45, 46, 47, 48, 49, 50, 51, 52, 53, 54, 55, 56, 57, 58, 59, 60, 61, 62, 63, 64, 65, 66, 67, 68, 69, 71, 73, 75, 78, 80, 81, 82, 84, 86, 88], [0.4996, 0.4996, 0.4996, 0.4996, 0.4996, 0.4996, 0.4996, 0.4996, 0.4996, 0.963, 0.4996, 0.963, 0.963, 0.963, 0.963, 0.4996, 0.963, 0.4996, 0.963, 0.4996, 0.4996, 0.963, 0.4996, 0.963, 0.4996, 0.963, 0.963, 0.4996, 0.4996, 0.4996, 0.963, 0.4996, 0.963, 0.963, 0.963, 0.4996, 0.4996, 0.963, 0.4996, 0.4996, 0.4996, 0.4996, 0.4996, 0.4996, 0.4996, 0.4996, 0.4996, 0.4996]): _vg.add([_i], _w, 'REPLACE')
_vg = ob_cylinder.vertex_groups.new(name='Bone.002')
for _i, _w in zip([59, 60, 61, 63, 67, 68, 70, 71, 72, 73, 74, 75, 76, 77, 78, 79, 80, 81, 82, 83, 84, 85, 86, 87, 88, 89, 90, 91, 92, 93, 94, 95, 96, 97, 98, 99, 100, 101, 102, 103, 104, 105, 106, 108, 109, 112, 115, 120], [0.4996, 0.4996, 0.4996, 0.4996, 0.4996, 0.4996, 0.963, 0.4996, 0.963, 0.4996, 0.963, 0.4996, 0.963, 0.963, 0.4996, 0.963, 0.4996, 0.4996, 0.4996, 0.963, 0.4996, 0.963, 0.4996, 0.963, 0.4996, 0.963, 0.963, 0.4996, 0.4996, 0.963, 0.4996, 0.963, 0.963, 0.4996, 0.4996, 0.963, 0.4996, 0.963, 0.4996, 0.4996, 0.4996, 0.4996, 0.4996, 0.4996, 0.4996, 0.4996, 0.4996, 0.4996]): _vg.add([_i], _w, 'REPLACE')
_vg = ob_cylinder.vertex_groups.new(name='Bone.003')
for _i, _w in zip([91, 92, 94, 97, 98, 100, 102, 103, 104, 105, 106, 107, 108, 109, 110, 111, 112, 113, 114, 115, 116, 117, 118, 119, 120, 121, 122, 123, 124, 125, 126, 127, 128, 129, 130, 131, 132, 133, 134, 135, 136, 137, 138, 139, 140, 142, 143, 144], [0.4996, 0.4996, 0.4996, 0.4996, 0.4996, 0.4996, 0.4996, 0.4996, 0.4996, 0.4996, 0.4996, 0.963, 0.4996, 0.4996, 0.963, 0.963, 0.4996, 0.963, 0.963, 0.4996, 0.963, 0.963, 0.963, 0.963, 0.4996, 0.963, 0.963, 0.4996, 0.963, 0.4996, 0.4996, 0.963, 0.4996, 0.4996, 0.963, 0.4996, 0.4996, 0.963, 0.963, 0.4996, 0.4996, 0.4996, 0.4996, 0.4996, 0.4996, 0.4996, 0.4996, 0.4996]): _vg.add([_i], _w, 'REPLACE')
_vg = ob_cylinder.vertex_groups.new(name='Bone.004')
for _i, _w in zip([123, 125, 126, 128, 129, 131, 132, 135, 136, 137, 138, 139, 140, 141, 142, 143, 144, 145, 146, 147, 148, 149, 150, 151, 152, 153, 154, 155, 156, 157, 158, 159, 160, 161, 162, 163, 164, 165, 166, 167, 168, 169, 170, 174, 177, 178, 180, 182], [0.4996, 0.4996, 0.4996, 0.4996, 0.4996, 0.4996, 0.4996, 0.4996, 0.4996, 0.4996, 0.4996, 0.4996, 0.4996, 0.963, 0.4996, 0.4996, 0.4996, 0.963, 0.963, 0.963, 0.963, 0.4996, 0.963, 0.4996, 0.963, 0.4996, 0.963, 0.4996, 0.963, 0.4996, 0.963, 0.963, 0.963, 0.4996, 0.963, 0.963, 0.4996, 0.963, 0.963, 0.4996, 0.4996, 0.4996, 0.4996, 0.4996, 0.4996, 0.4996, 0.4996, 0.4996]): _vg.add([_i], _w, 'REPLACE')
_vg = ob_cylinder.vertex_groups.new(name='Bone.005')
for _i, _w in zip([149, 151, 153, 155, 157, 161, 164, 167, 168, 169, 170, 171, 172, 173, 174, 175, 176, 177, 178, 179, 180, 181, 182, 183, 184, 185, 186, 187, 188, 189, 190, 191, 192, 193, 194, 195, 196, 197, 198, 199, 200, 203, 204, 207, 209, 212, 214, 215], [0.4996, 0.4996, 0.4996, 0.4996, 0.4996, 0.4996, 0.4996, 0.4996, 0.4996, 0.4996, 0.4996, 0.963, 0.963, 0.963, 0.4996, 0.963, 0.963, 0.4996, 0.4996, 0.963, 0.4996, 0.963, 0.4996, 0.963, 0.963, 0.963, 0.963, 0.963, 0.4996, 0.4996, 0.4996, 0.963, 0.4996, 0.963, 0.4996, 0.963, 0.4996, 0.963, 0.4996, 0.4996, 0.4996, 0.4996, 0.4996, 0.4996, 0.4996, 0.4996, 0.4996, 0.4996]): _vg.add([_i], _w, 'REPLACE')
_vg = ob_cylinder.vertex_groups.new(name='Bone.006')
for _i, _w in zip([188, 189, 190, 192, 194, 196, 198, 199, 200, 201, 202, 203, 204, 205, 206, 207, 208, 209, 210, 211, 212, 213, 214, 215, 216, 217, 218, 219, 220, 221, 222, 223, 224, 225, 226, 227, 228, 229, 230, 232, 235, 237, 239, 241, 242, 243, 244, 246], [0.4996, 0.4996, 0.4996, 0.4996, 0.4996, 0.4996, 0.4996, 0.4996, 0.4996, 0.963, 0.963, 0.4996, 0.4996, 0.963, 0.963, 0.4996, 0.963, 0.4996, 0.963, 0.963, 0.4996, 0.963, 0.4996, 0.4996, 0.4996, 0.4996, 0.963, 0.4996, 0.4996, 0.963, 0.963, 0.4996, 0.4996, 0.963, 0.963, 0.963, 0.963, 0.4996, 0.963, 0.4996, 0.4996, 0.4996, 0.4996, 0.4996, 0.4996, 0.4996, 0.4996, 0.4996]): _vg.add([_i], _w, 'REPLACE')
_vg = ob_cylinder.vertex_groups.new(name='Bone.007')
for _i, _w in zip([216, 217, 219, 220, 223, 224, 229, 231, 232, 233, 234, 235, 236, 237, 238, 239, 240, 241, 242, 243, 244, 245, 246, 247, 248, 249, 250, 251, 252, 253, 254, 255, 256, 257, 258, 259, 260, 261, 262, 263, 264, 266, 268, 270, 273, 274, 276, 278], [0.4996, 0.4996, 0.4996, 0.4996, 0.4996, 0.4996, 0.4996, 0.963, 0.4996, 0.963, 0.963, 0.4996, 0.963, 0.4996, 0.963, 0.4996, 0.963, 0.4996, 0.4996, 0.4996, 0.4996, 0.963, 0.4996, 0.963, 0.963, 0.4996, 0.4996, 0.4996, 0.963, 0.4996, 0.963, 0.4996, 0.963, 0.4996, 0.963, 0.963, 0.4996, 0.963, 0.4996, 0.963, 0.4996, 0.4996, 0.4996, 0.4996, 0.4996, 0.4996, 0.4996, 0.4996]): _vg.add([_i], _w, 'REPLACE')
_vg = ob_cylinder.vertex_groups.new(name='Bone.008')
for _i, _w in zip([249, 250, 251, 253, 255, 257, 260, 262, 264, 265, 266, 267, 268, 269, 270, 271, 272, 273, 274, 275, 276, 277, 278, 279, 280, 281, 282, 283, 284, 285, 286, 287, 288, 289, 290, 291, 292, 293, 294, 295, 296, 297, 301, 304, 305, 308, 310, 314], [0.4996, 0.4996, 0.4996, 0.4996, 0.4996, 0.4996, 0.4996, 0.4996, 0.4996, 0.963, 0.4996, 0.963, 0.4996, 0.963, 0.4996, 0.963, 0.963, 0.4996, 0.4996, 0.963, 0.4996, 0.963, 0.4996, 0.963, 0.963, 0.4996, 0.4996, 0.963, 0.963, 0.4996, 0.4996, 0.963, 0.963, 0.4996, 0.963, 0.963, 0.4996, 0.4996, 0.963, 0.4996, 0.4996, 0.4996, 0.4996, 0.4996, 0.4996, 0.4996, 0.4996, 0.4996]): _vg.add([_i], _w, 'REPLACE')
_vg = ob_cylinder.vertex_groups.new(name='Bone.009')
for _i, _w in zip([281, 282, 285, 286, 289, 292, 293, 295, 296, 297, 298, 299, 300, 301, 302, 303, 304, 305, 306, 307, 308, 309, 310, 311, 312, 313, 314, 315, 316, 317, 318, 319, 320, 321, 322, 323, 324, 325, 326, 327, 328, 329, 330, 331, 332, 333, 334, 335], [0.4996, 0.4996, 0.4996, 0.4996, 0.4996, 0.4996, 0.4996, 0.4996, 0.4996, 0.4996, 0.963, 0.963, 0.963, 0.4996, 0.963, 0.963, 0.4996, 0.4996, 0.963, 0.963, 0.4996, 0.963, 0.4996, 0.963, 0.963, 0.963, 0.4996, 0.963, 0.963, 0.4996, 0.4996, 0.4996, 0.4996, 0.963, 0.4996, 0.4996, 0.4996, 0.963, 0.4996, 0.4996, 0.4996, 0.4996, 0.963, 0.4996, 0.4996, 0.4996, 0.4996, 0.4996]): _vg.add([_i], _w, 'REPLACE')
_vg = ob_cylinder.vertex_groups.new(name='Bone.010')
for _i, _w in zip([317, 318, 319, 320, 322, 323, 324, 326, 327, 328, 329, 331, 332, 333, 334, 335, 336, 337, 338, 339, 340, 341, 342, 343, 344, 345, 346, 347, 348, 349, 350, 351, 352, 353, 354, 355, 356, 357, 358, 359, 360, 361, 362, 363, 364, 365, 366, 367], [0.4996, 0.4996, 0.4996, 0.4996, 0.4996, 0.4996, 0.4996, 0.4996, 0.4996, 0.4996, 0.4996, 0.4996, 0.4996, 0.4996, 0.4996, 0.4996, 0.963, 0.963, 0.963, 0.963, 0.963, 0.963, 0.963, 0.963, 0.963, 0.963, 0.963, 0.963, 0.963, 0.963, 0.963, 0.963, 0.4996, 0.4996, 0.4996, 0.4996, 0.4996, 0.4996, 0.4996, 0.4996, 0.4996, 0.4996, 0.4996, 0.4996, 0.4996, 0.4996, 0.4996, 0.4996]): _vg.add([_i], _w, 'REPLACE')
_vg = ob_cylinder.vertex_groups.new(name='Bone.011')
for _i, _w in zip([352, 353, 354, 355, 356, 357, 358, 359, 360, 361, 362, 363, 364, 365, 366, 367, 368, 369, 370, 371, 372, 373, 374, 375, 376, 377, 378, 379, 380, 381, 382, 383, 384, 385, 386, 387, 388, 389, 390, 391, 392, 393, 394, 395, 396, 397, 398, 399], [0.4996, 0.4996, 0.4996, 0.4996, 0.4996, 0.4996, 0.4996, 0.4996, 0.4996, 0.4996, 0.4996, 0.4996, 0.4996, 0.4996, 0.4996, 0.4996, 0.963, 0.963, 0.963, 0.963, 0.963, 0.963, 0.963, 0.963, 0.963, 0.963, 0.963, 0.963, 0.963, 0.963, 0.963, 0.963, 0.4996, 0.4996, 0.4996, 0.4996, 0.4996, 0.4996, 0.4996, 0.4996, 0.4996, 0.4996, 0.4996, 0.4996, 0.4996, 0.4996, 0.4996, 0.4996]): _vg.add([_i], _w, 'REPLACE')
_vg = ob_cylinder.vertex_groups.new(name='Bone.012')
for _i, _w in zip([384, 385, 386, 387, 388, 389, 390, 391, 392, 393, 394, 395, 396, 397, 398, 399, 400, 401, 402, 403, 404, 405, 406, 407, 408, 409, 410, 411, 412, 413, 414, 415, 416, 417, 418, 419, 420, 421, 422, 423, 424, 425, 426, 427, 428, 429, 430, 431], [0.4996, 0.4996, 0.4996, 0.4996, 0.4996, 0.4996, 0.4996, 0.4996, 0.4996, 0.4996, 0.4996, 0.4996, 0.4996, 0.4996, 0.4996, 0.4996, 0.963, 0.963, 0.963, 0.963, 0.963, 0.963, 0.963, 0.963, 0.963, 0.963, 0.963, 0.963, 0.963, 0.963, 0.963, 0.963, 0.4996, 0.4996, 0.4996, 0.4996, 0.4996, 0.4996, 0.4996, 0.4996, 0.4996, 0.4996, 0.4996, 0.4996, 0.4996, 0.4996, 0.4996, 0.4996]): _vg.add([_i], _w, 'REPLACE')
_vg = ob_cylinder.vertex_groups.new(name='Bone.013')
for _i, _w in zip([416, 417, 418, 419, 420, 421, 422, 423, 424, 425, 426, 427, 428, 429, 430, 431, 432, 433, 434, 435, 436, 437, 438, 439, 440, 441, 442, 443, 444, 445, 446, 447, 448, 449, 450, 451, 452, 453, 454, 455, 456, 457, 458, 459, 460, 461, 462, 463], [0.4996, 0.4996, 0.4996, 0.4996, 0.4996, 0.4996, 0.4996, 0.4996, 0.4996, 0.4996, 0.4996, 0.4996, 0.4996, 0.4996, 0.4996, 0.4996, 0.963, 0.963, 0.963, 0.963, 0.963, 0.963, 0.963, 0.963, 0.963, 0.963, 0.963, 0.963, 0.963, 0.963, 0.963, 0.963, 0.4996, 0.4996, 0.4996, 0.4996, 0.4996, 0.4996, 0.4996, 0.4996, 0.4996, 0.4996, 0.4996, 0.4996, 0.4996, 0.4996, 0.4996, 0.4996]): _vg.add([_i], _w, 'REPLACE')
_vg = ob_cylinder.vertex_groups.new(name='Bone.014')
for _i, _w in zip([448, 449, 450, 451, 452, 453, 454, 455, 456, 457, 458, 459, 460, 461, 462, 463, 464, 465, 466, 467, 468, 469, 470, 471, 472, 473, 474, 475, 476, 477, 478, 479, 480, 481, 482, 483, 484, 485, 486, 487, 488, 489, 490, 491, 492, 493, 494, 495], [0.4996, 0.4996, 0.4996, 0.4996, 0.4996, 0.4996, 0.4996, 0.4996, 0.4996, 0.4996, 0.4996, 0.4996, 0.4996, 0.4996, 0.4996, 0.4996, 0.963, 0.963, 0.963, 0.963, 0.963, 0.963, 0.963, 0.963, 0.963, 0.963, 0.963, 0.963, 0.963, 0.963, 0.963, 0.963, 0.4996, 0.4996, 0.4996, 0.4996, 0.4996, 0.4996, 0.4996, 0.4996, 0.4996, 0.4996, 0.4996, 0.4996, 0.4996, 0.4996, 0.4996, 0.4996]): _vg.add([_i], _w, 'REPLACE')
_vg = ob_cylinder.vertex_groups.new(name='Bone.015')
for _i, _w in zip([480, 481, 482, 483, 484, 485, 486, 487, 488, 489, 490, 491, 492, 493, 494, 495, 496, 497, 498, 499, 500, 501, 502, 503, 504, 505, 506, 507, 508, 509, 510, 511, 512, 513, 514, 515, 516, 517, 518, 519, 520, 521, 522, 523, 524, 525, 526, 527], [0.5, 0.5, 0.5, 0.5, 0.5, 0.5, 0.5, 0.5, 0.5, 0.5, 0.5, 0.5, 0.5, 0.5, 0.5, 0.5, 0.9814, 0.9814, 0.9814, 0.9814, 0.9814, 0.9814, 0.9814, 0.9814, 0.9814, 0.9814, 0.9814, 0.9814, 0.9814, 0.9814, 0.9814, 0.9814, 0.9986, 0.9986, 0.9987, 0.9986, 0.9986, 0.9987, 0.9987, 0.9987, 0.9986, 0.9986, 0.9987, 0.9986, 0.9986, 0.9987, 0.9987, 0.9987]): _vg.add([_i], _w, 'REPLACE')
_m = ob_cylinder.modifiers.new('Armature', 'ARMATURE')
_m.object = ob_armature
ob_lamp.location = (4.076, 1.005, 5.904)
ob_lamp.rotation_euler = (0.6503, 0.05522, 1.866)
ob_lamp.lock_rotations_4d = False
ob_lamp.empty_display_type = 'ARROWS'
ob_lamp.color = (0.0, 0.0, 0.0, 0.0)
ob_lamp.lineart.crease_threshold = 0.0
ob_camera.location = (7.481, -6.508, 5.344)
ob_camera.rotation_euler = (1.109, 0.01082, 0.8149)
ob_camera.lock_rotations_4d = False
ob_camera.empty_display_type = 'ARROWS'
ob_camera.color = (0.0, 0.0, 0.0, 0.0)
ob_camera.display_type = 'WIRE'
ob_camera.lineart.crease_threshold = 0.0

# ---- collection membership
col_collection_1.objects.link(ob_armature)
col_collection_1.objects.link(ob_cylinder)
col_collection_1.objects.link(ob_lamp)
col_collection_1.objects.link(ob_camera)

# ---- scene / render settings (as saved in the file)
scene.camera = ob_camera
scene.frame_start = 1; scene.frame_end = 250; scene.frame_set(1)
scene.render.engine = 'BLENDER_EEVEE_NEXT'
scene.render.resolution_percentage = 50
scene.render.dither_intensity = 0.0
scene.cycles.use_denoising = False
scene.cycles.samples = 128
scene.cycles.sampling_pattern = 'TABULATED_SOBOL'
scene.cycles.light_sampling_threshold = 0.0
scene.cycles.use_adaptive_sampling = False
scene.cycles.use_light_tree = False
scene.cycles.blur_glossy = 0.0
scene.cycles.sample_clamp_indirect = 0.0
scene.view_settings.view_transform = 'Standard'
bpy.context.view_layer.update()
